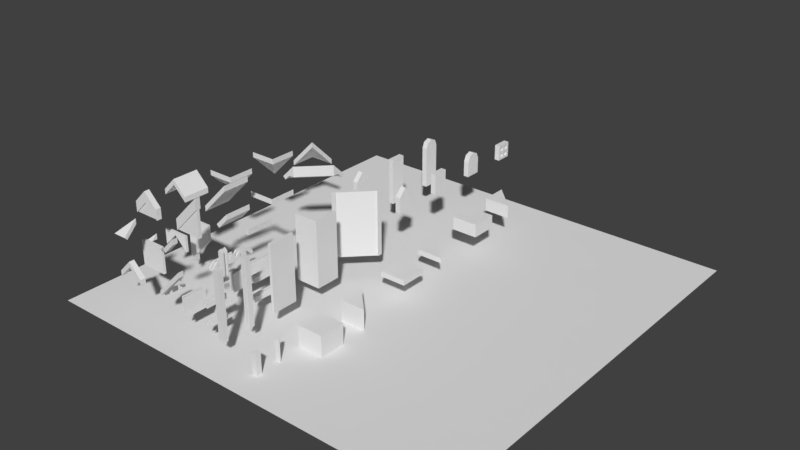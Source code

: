 # Source: exterior_atoms.blend  (saved by Blender 2.79.0; exported with 4.5.12 LTS)
import bpy
from mathutils import Matrix  # noqa: F401  (used for matrix-valued properties, if any)

bpy.ops.wm.read_factory_settings(use_empty=True)
scene = bpy.context.scene
scene.name = 'Scene'

# ---- collections
col_collection_1 = bpy.data.collections.new('Collection 1'); scene.collection.children.link(col_collection_1)
col_collection_10 = bpy.data.collections.new('Collection 10'); scene.collection.children.link(col_collection_10)
col_collection_10.hide_render = True
col_collection_10.hide_viewport = True

# ---- materials (node trees are filled in below, after node groups)
mat_stonedark = bpy.data.materials.new('StoneDark')
mat_stone = bpy.data.materials.new('Stone')
mat_wall = bpy.data.materials.new('Wall')
mat_wood = bpy.data.materials.new('Wood')
mat_roofred = bpy.data.materials.new('RoofRed')

# ---- material node trees

# ---- world
world_world = bpy.data.worlds.new('World'); scene.world = world_world
world_world.color = (0.05088, 0.05088, 0.05088)
world_world.use_sun_shadow = False
world_world.sun_shadow_jitter_overblur = 0.0
world_world.cycles.sampling_method = 'MANUAL'

# ---- meshes
me_cylinder = bpy.data.meshes.new('Cylinder')
me_cylinder.from_pydata([(-0.1, 0.3, -7.55e-09), (0.1, 0.3, 7.55e-09), (-0.1, -0.3, 1.868e-08), (0.1, -0.3, 3.378e-08), (-0.1, -0.2121, 0.2121), (0.1, -0.2121, 0.2121), (-0.1, 3.577e-09, 0.3), (0.1, 3.577e-09, 0.3), (-0.1, 0.2121, 0.2121), (0.1, 0.2121, 0.2121), (-0.1, 0.3, 1.117e-07), (-0.1, -0.3, 1.117e-07), (-0.1, 0.3, -0.6), (-0.1, -0.3, -0.6), (0.1, -0.3, 1.268e-07), (0.1, 0.3, 1.268e-07), (0.1, -0.3, -0.6), (0.1, 0.3, -0.6), (0.1, -2.086e-07, 1.268e-07), (-0.1, -2.086e-07, 1.117e-07)], [], [(16, 17, 15, 18, 14), (2, 3, 5, 4), (4, 5, 7, 6), (6, 7, 9, 8), (8, 9, 1, 0), (12, 17, 16, 13), (10, 15, 17, 12), (11, 13, 16, 14), (13, 11, 19, 10, 12), (18, 5, 14), (5, 18, 7), (7, 18, 9), (18, 15, 9), (8, 0, 10, 19), (8, 19, 6), (6, 19, 4), (2, 4, 19, 11)])
me_cylinder.use_remesh_preserve_volume = False
me_cylinder.use_remesh_preserve_attributes = False
me_cylinder.use_mirror_vertex_groups = False
me_cylinder.update()
me_plane = bpy.data.meshes.new('Plane')
me_plane.from_pydata([(-8.0, -8.0, 0.0), (8.0, -8.0, 0.0), (-8.0, 8.0, 0.0), (8.0, 8.0, 0.0)], [], [(0, 1, 3, 2)])
me_plane.materials.append(mat_stonedark)
me_plane.use_remesh_preserve_volume = False
me_plane.use_remesh_preserve_attributes = False
me_plane.use_mirror_vertex_groups = False
me_plane.update()
me_floor_1x1x0_2_a = bpy.data.meshes.new('Floor_1x1x0.2_A')
me_floor_1x1x0_2_a.from_pydata([(1.0, 1.0, -0.2), (1.0, -1.788e-07, -0.2), (1.192e-07, -8.941e-08, -0.2), (3.874e-07, 1.0, -0.2), (1.0, 1.0, 0.0), (1.0, -4.47e-07, 0.0), (0.0, 0.0, 0.0), (2.384e-07, 1.0, 0.0)], [], [(0, 1, 2, 3), (4, 7, 6, 5), (0, 4, 5, 1), (1, 5, 6, 2), (2, 6, 7, 3), (4, 0, 3, 7)])
me_floor_1x1x0_2_a.materials.append(mat_stone)
me_floor_1x1x0_2_a.use_remesh_preserve_volume = False
me_floor_1x1x0_2_a.use_remesh_preserve_attributes = False
me_floor_1x1x0_2_a.use_mirror_vertex_groups = False
me_floor_1x1x0_2_a.update()
me_floortri_1x1x0_2_a = bpy.data.meshes.new('FloorTri_1x1x0.2_A')
me_floortri_1x1x0_2_a.from_pydata([(1.0, -1.788e-07, -0.2), (1.192e-07, -8.941e-08, -0.2), (3.874e-07, 1.0, -0.2), (1.0, -4.47e-07, 0.0), (0.0, 0.0, 0.0), (2.384e-07, 1.0, 0.0)], [], [(3, 0, 2, 5), (5, 4, 3), (0, 3, 4, 1), (1, 4, 5, 2), (1, 2, 0)])
me_floortri_1x1x0_2_a.materials.append(mat_stone)
me_floortri_1x1x0_2_a.use_remesh_preserve_volume = False
me_floortri_1x1x0_2_a.use_remesh_preserve_attributes = False
me_floortri_1x1x0_2_a.use_mirror_vertex_groups = False
me_floortri_1x1x0_2_a.update()
me_base_1x1x0_8_a = bpy.data.meshes.new('Base_1x1x0.8_A')
me_base_1x1x0_8_a.from_pydata([(1.0, 1.0, -0.8), (1.0, -1.788e-07, -0.8), (1.192e-07, -8.941e-08, -0.8), (3.874e-07, 1.0, -0.8), (1.0, 1.0, 0.0), (1.0, -4.47e-07, 0.0), (0.0, 0.0, 0.0), (2.384e-07, 1.0, 0.0)], [], [(0, 1, 2, 3), (4, 7, 6, 5), (0, 4, 5, 1), (1, 5, 6, 2), (2, 6, 7, 3), (4, 0, 3, 7)])
me_base_1x1x0_8_a.materials.append(mat_stonedark)
me_base_1x1x0_8_a.use_remesh_preserve_volume = False
me_base_1x1x0_8_a.use_remesh_preserve_attributes = False
me_base_1x1x0_8_a.use_mirror_vertex_groups = False
me_base_1x1x0_8_a.update()
me_basetri_1x1x0_8_a = bpy.data.meshes.new('BaseTri_1x1x0.8_A')
me_basetri_1x1x0_8_a.from_pydata([(1.0, -1.788e-07, -0.8), (1.192e-07, -8.941e-08, -0.8), (3.874e-07, 1.0, -0.8), (1.0, -4.47e-07, 0.0), (0.0, 0.0, 0.0), (2.384e-07, 1.0, 0.0)], [], [(3, 0, 2, 5), (5, 4, 3), (0, 3, 4, 1), (1, 4, 5, 2), (1, 2, 0)])
me_basetri_1x1x0_8_a.materials.append(mat_stonedark)
me_basetri_1x1x0_8_a.use_remesh_preserve_volume = False
me_basetri_1x1x0_8_a.use_remesh_preserve_attributes = False
me_basetri_1x1x0_8_a.use_mirror_vertex_groups = False
me_basetri_1x1x0_8_a.update()
me_wall_0_2x1x2_5_a = bpy.data.meshes.new('Wall_0.2x1x2.5_A')
me_wall_0_2x1x2_5_a.from_pydata([(-0.15, 1.0, 0.0), (-0.05, 1.0, 0.0), (-0.05, 0.0, 0.0), (-0.15, 2.706e-07, 0.0), (-0.15, 1.0, 2.5), (-0.05, 1.0, 2.5), (-0.05, -1.192e-07, 2.5), (-0.15, 1.216e-07, 2.5)], [], [(0, 1, 2, 3), (4, 7, 6, 5), (0, 4, 5, 1), (1, 5, 6, 2), (2, 6, 7, 3), (4, 0, 3, 7)])
me_wall_0_2x1x2_5_a.polygons.foreach_set('material_index', [2, 0, 1, 0, 1, 0])
me_wall_0_2x1x2_5_a.materials.append(mat_wall)
me_wall_0_2x1x2_5_a.materials.append(mat_wood)
me_wall_0_2x1x2_5_a.materials.append(mat_stone)
me_wall_0_2x1x2_5_a.use_remesh_preserve_volume = False
me_wall_0_2x1x2_5_a.use_remesh_preserve_attributes = False
me_wall_0_2x1x2_5_a.use_mirror_vertex_groups = False
me_wall_0_2x1x2_5_a.update()
me_slab_1x1x0_5_a = bpy.data.meshes.new('Slab_1x1x0.5_A')
me_slab_1x1x0_5_a.from_pydata([(1.0, 1.0, 0.0), (1.0, -1.788e-07, 0.0), (1.192e-07, -8.941e-08, 0.0), (3.874e-07, 1.0, 0.0), (1.0, 1.0, 0.5), (1.0, -4.47e-07, 0.5), (0.0, 0.0, 0.5), (2.384e-07, 1.0, 0.5)], [], [(0, 1, 2, 3), (4, 7, 6, 5), (0, 4, 5, 1), (1, 5, 6, 2), (2, 6, 7, 3), (4, 0, 3, 7)])
me_slab_1x1x0_5_a.materials.append(mat_stone)
me_slab_1x1x0_5_a.use_remesh_preserve_volume = False
me_slab_1x1x0_5_a.use_remesh_preserve_attributes = False
me_slab_1x1x0_5_a.use_mirror_vertex_groups = False
me_slab_1x1x0_5_a.update()
me_slabtri_1x1x0_5_a = bpy.data.meshes.new('SlabTri_1x1x0.5_A')
me_slabtri_1x1x0_5_a.from_pydata([(1.0, -1.788e-07, 0.0), (1.192e-07, -8.941e-08, 0.0), (3.874e-07, 1.0, 0.0), (1.0, -4.47e-07, 0.5), (0.0, 0.0, 0.5), (2.384e-07, 1.0, 0.5)], [], [(3, 0, 2, 5), (5, 4, 3), (0, 3, 4, 1), (1, 4, 5, 2), (1, 2, 0)])
me_slabtri_1x1x0_5_a.materials.append(mat_stone)
me_slabtri_1x1x0_5_a.use_remesh_preserve_volume = False
me_slabtri_1x1x0_5_a.use_remesh_preserve_attributes = False
me_slabtri_1x1x0_5_a.use_mirror_vertex_groups = False
me_slabtri_1x1x0_5_a.update()
me_walloct_1_2x1_2x2_5_a = bpy.data.meshes.new('WallOct_1.2x1.2x2.5_A')
me_walloct_1_2x1_2x2_5_a.from_pydata([(1.609e-06, 1.192e-07, 0.0), (-0.1414, 0.1414, 0.0), (-0.2, 1.733e-07, 0.0), (-0.1988, 0.08237, 1.937e-07), (1.0, 1.0, 0.0), (1.0, 1.2, 0.0), (0.8586, 1.141, 0.0), (0.9176, 1.199, 1.937e-07), (1.609e-06, 1.192e-07, 2.5), (-0.1414, 0.1414, 2.5), (-0.2, 1.733e-07, 2.5), (-0.1988, 0.08237, 2.5), (1.0, 1.0, 2.5), (1.0, 1.2, 2.5), (0.8586, 1.141, 2.5), (0.9176, 1.199, 2.5), (-0.03535, 0.03536, 0.0), (0.9646, 1.035, 0.0), (-0.03535, 0.03536, 2.5), (0.9646, 1.035, 2.5), (-0.1061, 0.1061, 0.0), (0.8939, 1.106, 0.0), (-0.1061, 0.1061, 2.5), (0.8939, 1.106, 2.5)], [], [(3, 2, 10, 11), (7, 6, 14, 15), (3, 0, 8, 11), (0, 8, 10, 2), (7, 15, 12, 4), (5, 13, 12, 4), (1, 9, 22, 20), (3, 11, 9, 1), (21, 17, 16, 20), (7, 15, 13, 5), (12, 19, 17, 4), (8, 11, 10), (9, 11, 8), (12, 15, 14), (13, 15, 12), (5, 4, 7), (4, 6, 7), (1, 0, 3), (0, 2, 3), (17, 19, 18, 16), (8, 0, 16, 18), (21, 20, 22, 23), (23, 22, 18, 19), (14, 6, 21, 23)])
me_walloct_1_2x1_2x2_5_a.polygons.foreach_set('material_index', [0, 0, 0, 0, 0, 0, 0, 0, 2, 0, 0, 0, 0, 0, 0, 0, 0, 0, 0, 1, 0, 1, 1, 0])
me_walloct_1_2x1_2x2_5_a.materials.append(mat_wood)
me_walloct_1_2x1_2x2_5_a.materials.append(mat_wall)
me_walloct_1_2x1_2x2_5_a.materials.append(mat_stone)
me_walloct_1_2x1_2x2_5_a.use_remesh_preserve_volume = False
me_walloct_1_2x1_2x2_5_a.use_remesh_preserve_attributes = False
me_walloct_1_2x1_2x2_5_a.use_mirror_vertex_groups = False
me_walloct_1_2x1_2x2_5_a.update()
me_pillar_0_2x0_2x2_5_a = bpy.data.meshes.new('Pillar_0.2x0.2x2.5_A')
me_pillar_0_2x0_2x2_5_a.from_pydata([(0.0, 0.0, 0.0), (0.0, -0.2, 0.0), (-0.2, -0.2, 0.0), (-0.2, 4.768e-07, 0.0), (4.768e-07, -4.768e-07, 2.5), (-7.153e-07, -0.2, 2.5), (-0.2, -0.2, 2.5), (-0.2, 0.0, 2.5)], [], [(0, 1, 2, 3), (4, 7, 6, 5), (1, 0, 4, 5), (3, 2, 6, 7), (4, 0, 3, 7), (2, 1, 5, 6)])
me_pillar_0_2x0_2x2_5_a.materials.append(mat_wood)
me_pillar_0_2x0_2x2_5_a.use_remesh_preserve_volume = False
me_pillar_0_2x0_2x2_5_a.use_remesh_preserve_attributes = False
me_pillar_0_2x0_2x2_5_a.use_mirror_vertex_groups = False
me_pillar_0_2x0_2x2_5_a.update()
me_basepillar_0_2x0_2x0_8_a = bpy.data.meshes.new('BasePillar_0.2x0.2x0.8_A')
me_basepillar_0_2x0_2x0_8_a.from_pydata([(4.768e-07, -4.768e-07, -0.8), (4.117e-07, 0.2, -0.8), (0.2, 0.2, -0.8), (0.2, -8.885e-07, -0.8), (0.0, 0.0, 0.0), (1.127e-06, 0.2, 0.0), (0.2, 0.2, 0.0), (0.2, -4.117e-07, 0.0)], [], [(0, 1, 2, 3), (4, 7, 6, 5), (1, 0, 4, 5), (3, 2, 6, 7), (4, 0, 3, 7), (2, 1, 5, 6)])
me_basepillar_0_2x0_2x0_8_a.materials.append(mat_wood)
me_basepillar_0_2x0_2x0_8_a.use_remesh_preserve_volume = False
me_basepillar_0_2x0_2x0_8_a.use_remesh_preserve_attributes = False
me_basepillar_0_2x0_2x0_8_a.use_mirror_vertex_groups = False
me_basepillar_0_2x0_2x0_8_a.update()
me_basepillartri_0_2x0_2x0_8_a = bpy.data.meshes.new('BasePillarTri_0.2x0.2x0.8_A')
me_basepillartri_0_2x0_2x0_8_a.from_pydata([(0.05858, 0.1414, 0.0), (0.2, 5.235e-07, -0.8), (0.05858, 0.1414, -0.8), (-1.49e-08, 5.111e-07, 0.0), (-4.47e-08, 7.851e-07, -0.8), (0.001163, 0.08237, 0.0), (0.001163, 0.08237, -0.8), (0.2, 5.235e-07, 0.0)], [], [(1, 2, 0, 7), (3, 7, 5), (5, 0, 2, 6), (4, 3, 5, 6), (2, 1, 6), (1, 4, 6), (0, 5, 7), (1, 7, 3, 4)])
me_basepillartri_0_2x0_2x0_8_a.materials.append(mat_wood)
me_basepillartri_0_2x0_2x0_8_a.use_remesh_preserve_volume = False
me_basepillartri_0_2x0_2x0_8_a.use_remesh_preserve_attributes = False
me_basepillartri_0_2x0_2x0_8_a.use_mirror_vertex_groups = False
me_basepillartri_0_2x0_2x0_8_a.update()
me_wallturn_1x1x2_5_a = bpy.data.meshes.new('WallTurn_1x1x2.5_A')
me_wallturn_1x1x2_5_a.from_pydata([(0.05, -1.0, 1.788e-09), (0.05, -1.0, 2.5), (0.05, -0.05, -1.498e-08), (1.0, -0.05, -1.498e-08), (0.05, -0.05, 2.5), (1.0, -0.05, 2.5), (0.15, -1.0, -6.706e-09), (0.15, -1.0, 2.5), (0.15, -0.15, -2.094e-08), (0.15, -0.15, 2.5), (1.0, -0.15, -2.094e-08), (1.0, -0.15, 2.5)], [], [(0, 1, 4, 2), (2, 4, 5, 3), (7, 6, 8, 9), (9, 8, 10, 11), (1, 0, 6, 7), (5, 11, 10, 3), (9, 4, 1, 7), (4, 9, 11, 5), (8, 6, 0, 2), (8, 2, 3, 10)])
me_wallturn_1x1x2_5_a.polygons.foreach_set('material_index', [0, 0, 0, 0, 1, 1, 0, 0, 2, 2])
me_wallturn_1x1x2_5_a.materials.append(mat_wall)
me_wallturn_1x1x2_5_a.materials.append(mat_wood)
me_wallturn_1x1x2_5_a.materials.append(mat_stone)
me_wallturn_1x1x2_5_a.use_remesh_preserve_volume = False
me_wallturn_1x1x2_5_a.use_remesh_preserve_attributes = False
me_wallturn_1x1x2_5_a.use_mirror_vertex_groups = False
me_wallturn_1x1x2_5_a.update()
me_roofedgewalltri_1_5x1_5_x0_6_a = bpy.data.meshes.new('RoofEdgeWallTri_1.5x1.5.x0.6_A')
me_roofedgewalltri_1_5x1_5_x0_6_a.from_pydata([(-4.768e-07, -1.192e-07, 0.4), (-0.5, 7.55e-08, -0.1), (-0.4, -2.495e-07, -0.2), (-0.5, 0.2071, -0.1), (-0.4, 0.1657, -0.2), (1.0, 1.4, -0.2), (1.0, 1.5, -0.1), (1.0, 1.0, 0.4), (0.7929, 1.5, -0.1), (0.8343, 1.4, -0.2), (1.0, 1.0, 0.2), (-2.384e-07, -2.384e-07, 0.2)], [], [(9, 10, 11, 4), (2, 1, 3, 4), (11, 0, 1, 2), (3, 1, 0), (4, 3, 8, 9), (5, 9, 8, 6), (3, 0, 7, 8), (9, 5, 10), (4, 11, 2), (7, 6, 8), (7, 10, 5, 6), (0, 11, 10, 7)])
me_roofedgewalltri_1_5x1_5_x0_6_a.materials.append(mat_roofred)
me_roofedgewalltri_1_5x1_5_x0_6_a.use_remesh_preserve_volume = False
me_roofedgewalltri_1_5x1_5_x0_6_a.use_remesh_preserve_attributes = False
me_roofedgewalltri_1_5x1_5_x0_6_a.use_mirror_vertex_groups = False
me_roofedgewalltri_1_5x1_5_x0_6_a.update()
me_roofedge_1x0_5x0_6_a = bpy.data.meshes.new('RoofEdge_1x0.5x0.6_A')
me_roofedge_1x0_5x0_6_a.from_pydata([(-0.4, 6.135e-07, -0.4), (-0.5, 1.095e-06, -0.3), (-0.5, 1.0, -0.3), (-0.4, 1.0, -0.4), (1.192e-07, 4.768e-07, 0.2), (4.013e-07, 1.0, 0.2), (2.384e-07, 5.96e-07, -2.384e-07), (5.205e-07, 1.0, -2.384e-07)], [], [(2, 1, 4, 5), (0, 1, 2, 3), (4, 1, 0, 6), (3, 7, 6, 0), (2, 5, 7, 3), (4, 6, 7, 5)])
me_roofedge_1x0_5x0_6_a.materials.append(mat_roofred)
me_roofedge_1x0_5x0_6_a.use_remesh_preserve_volume = False
me_roofedge_1x0_5x0_6_a.use_remesh_preserve_attributes = False
me_roofedge_1x0_5x0_6_a.use_mirror_vertex_groups = False
me_roofedge_1x0_5x0_6_a.update()
me_roofedgepillar_0_5x0_2x0_6_a = bpy.data.meshes.new('RoofEdgePillar_0.5x0.2x0.6_A')
me_roofedgepillar_0_5x0_2x0_6_a.from_pydata([(-0.4, -0.2, -0.4), (-0.5, -0.2, -0.3), (-0.5, 9.755e-07, -0.3), (-0.4, 7.327e-07, -0.4), (-1.192e-07, -0.2, 0.2), (1.629e-07, 7.153e-07, 0.2), (-2.842e-14, -0.2, 0.0), (2.821e-07, 6.557e-07, 0.0)], [], [(2, 1, 4, 5), (0, 1, 2, 3), (4, 1, 0, 6), (3, 7, 6, 0), (2, 5, 7, 3), (4, 6, 7, 5)])
me_roofedgepillar_0_5x0_2x0_6_a.materials.append(mat_roofred)
me_roofedgepillar_0_5x0_2x0_6_a.use_remesh_preserve_volume = False
me_roofedgepillar_0_5x0_2x0_6_a.use_remesh_preserve_attributes = False
me_roofedgepillar_0_5x0_2x0_6_a.use_mirror_vertex_groups = False
me_roofedgepillar_0_5x0_2x0_6_a.update()
me_roofedgepillarturn_0_5x0_5x0_6_a = bpy.data.meshes.new('RoofEdgePillarTurn_0.5x0.5x0.6_A')
me_roofedgepillarturn_0_5x0_5x0_6_a.from_pydata([(1.303e-07, -0.4, -0.2), (-2.813e-07, -0.5, -0.1), (-0.5, 1.639e-07, -0.1), (-0.4, -7.451e-08, -0.2), (4.768e-07, -4.768e-07, 0.4), (-0.5, -0.5, -0.1), (-0.4, -0.4, -0.2), (2.384e-07, -2.384e-07, 0.2)], [], [(4, 5, 1), (4, 2, 5), (3, 6, 5, 2), (0, 1, 5, 6), (6, 3, 7), (6, 7, 0), (1, 0, 7, 4), (2, 4, 7, 3)])
me_roofedgepillarturn_0_5x0_5x0_6_a.materials.append(mat_roofred)
me_roofedgepillarturn_0_5x0_5x0_6_a.use_remesh_preserve_volume = False
me_roofedgepillarturn_0_5x0_5x0_6_a.use_remesh_preserve_attributes = False
me_roofedgepillarturn_0_5x0_5x0_6_a.use_mirror_vertex_groups = False
me_roofedgepillarturn_0_5x0_5x0_6_a.update()
me_roofedgeturn_1x1x2_9_a = bpy.data.meshes.new('RoofEdgeTurn_1x1x2.9_A')
me_roofedgeturn_1x1x2_9_a.from_pydata([(-0.5, 1.0, -0.3), (-0.4, 1.0, -0.4), (-1.192e-08, 1.0, 0.0), (-1.0, 3.179e-08, 0.0), (-1.311e-07, 1.0, 0.2), (-1.0, 0.4, -0.4), (-1.0, 0.5, -0.3), (9.735e-08, 1.192e-07, 0.0), (-1.0, 1.51e-07, 0.2), (-4.371e-08, 2.384e-07, 0.2), (-0.4, 0.4, -0.4), (-0.5, 0.5, -0.3)], [], [(5, 6, 11, 10), (10, 1, 2, 7), (9, 8, 3, 7), (0, 4, 2, 1), (10, 11, 0, 1), (9, 11, 6, 8), (11, 9, 4, 0), (7, 3, 5, 10), (6, 5, 3, 8), (4, 9, 7, 2)])
me_roofedgeturn_1x1x2_9_a.materials.append(mat_roofred)
me_roofedgeturn_1x1x2_9_a.use_remesh_preserve_volume = False
me_roofedgeturn_1x1x2_9_a.use_remesh_preserve_attributes = False
me_roofedgeturn_1x1x2_9_a.use_mirror_vertex_groups = False
me_roofedgeturn_1x1x2_9_a.update()
me_walltri_1x0_2x1_4_a = bpy.data.meshes.new('WallTri_1x0.2x1.4_A')
me_walltri_1x0_2x1_4_a.from_pydata([(-1.0, -0.2, 0.2), (-1.0, 1.788e-07, 0.2), (-2.98e-07, -0.2, 1.2), (-2.98e-07, -1.118e-08, 1.2), (-1.0, -0.2, 0.4), (-1.0, 1.788e-07, 0.4), (-2.98e-07, -0.2, 1.4), (-2.98e-07, -1.118e-08, 1.4), (-1.0, -0.15, 0.2), (-2.945e-07, -0.15, 1.2), (3.512e-09, -0.15, -4.949e-08), (-1.0, -0.15, -4.949e-08), (-1.0, -0.05, 0.2), (-3.096e-07, -0.05, 1.2), (-1.158e-08, -0.05, -4.297e-08), (-1.0, -0.05, -4.297e-08), (-1.0, -0.2, -1.49e-08), (-2.98e-07, -0.2, 1.0), (-1.0, -0.15, -1.49e-08), (-2.945e-07, -0.15, 1.0), (-1.0, 1.788e-07, -4.47e-08), (-2.98e-07, -1.118e-08, 1.0), (-1.0, -0.05, -4.47e-08), (-3.096e-07, -0.05, 1.0)], [], [(13, 9, 10, 14), (3, 1, 5, 7), (4, 6, 7, 5), (1, 0, 4, 5), (2, 3, 7, 6), (0, 2, 6, 4), (8, 11, 10, 9), (8, 9, 19, 18), (15, 11, 8, 12), (15, 14, 10, 11), (12, 13, 14, 15), (3, 13, 23, 21), (17, 16, 18, 19), (2, 0, 16, 17), (0, 8, 18, 16), (9, 2, 17, 19), (20, 21, 23, 22), (12, 1, 20, 22), (1, 3, 21, 20), (13, 12, 22, 23)])
me_walltri_1x0_2x1_4_a.polygons.foreach_set('material_index', [2, 1, 1, 1, 1, 1, 0, 0, 2, 0, 0, 2, 2, 2, 2, 2, 2, 2, 2, 0])
me_walltri_1x0_2x1_4_a.materials.append(mat_wall)
me_walltri_1x0_2x1_4_a.materials.append(mat_roofred)
me_walltri_1x0_2x1_4_a.materials.append(mat_wood)
me_walltri_1x0_2x1_4_a.use_remesh_preserve_volume = False
me_walltri_1x0_2x1_4_a.use_remesh_preserve_attributes = False
me_walltri_1x0_2x1_4_a.use_mirror_vertex_groups = False
me_walltri_1x0_2x1_4_a.update()
me_walltriodd_1x0_2x0_9_a = bpy.data.meshes.new('WallTriOdd_1x0.2x0.9_A')
me_walltriodd_1x0_2x0_9_a.from_pydata([(-1.105e-07, -0.2, 0.2), (5.96e-08, -4.371e-08, 0.2), (-1.0, -0.2, 0.2), (-1.0, -2.195e-07, 0.2), (-0.5, -0.2, 0.7), (-0.5, -2.225e-07, 0.7), (-1.0, -0.2, 0.4), (-1.0, -2.046e-07, 0.4), (-0.5, -0.2, 0.9), (5.96e-08, -2.881e-08, 0.4), (-1.105e-07, -0.2, 0.4), (-0.5, -2.076e-07, 0.9), (-0.5, -0.15, 0.7), (-1.0, -0.15, 0.2), (-1.023e-07, -0.15, 0.2), (-1.023e-07, -0.15, -9.574e-08), (-1.0, -0.15, -8.084e-08), (-1.0, -0.05, 0.2), (-0.5, -0.05, 0.7), (6.84e-08, -0.05, 0.2), (-1.0, -0.05, -7.905e-08), (6.84e-08, -0.05, -9.395e-08), (-0.5, -0.2, 0.5), (-1.0, -0.2, -2.98e-08), (-1.0, -2.195e-07, -2.98e-08), (-0.5, -2.225e-07, 0.5), (-1.105e-07, -0.2, -4.47e-08), (5.96e-08, -4.371e-08, -4.47e-08), (-1.0, -0.05, -2.98e-08), (-0.5, -0.15, 0.5), (-1.0, -0.15, -2.98e-08), (-1.023e-07, -0.15, -4.47e-08), (-0.5, -0.05, 0.5), (6.84e-08, -0.05, -4.47e-08)], [], [(4, 0, 10, 8), (2, 4, 8, 6), (18, 17, 28, 32), (4, 2, 23, 22), (11, 8, 10, 9), (7, 6, 8, 11), (5, 3, 7, 11), (0, 1, 9, 10), (3, 2, 6, 7), (1, 5, 11, 9), (19, 14, 15, 21), (26, 22, 29, 31), (25, 27, 33, 32), (2, 13, 30, 23), (20, 16, 13, 17), (22, 23, 30, 29), (24, 25, 32, 28), (3, 5, 25, 24), (20, 21, 15, 16), (0, 4, 22, 26), (13, 12, 29, 30), (19, 18, 32, 33), (1, 19, 33, 27), (5, 1, 27, 25), (17, 3, 24, 28), (12, 14, 31, 29), (14, 0, 26, 31), (30, 31, 29), (32, 33, 21, 20)])
me_walltriodd_1x0_2x0_9_a.polygons.foreach_set('material_index', [1, 1, 0, 2, 1, 1, 1, 1, 1, 1, 2, 2, 2, 2, 2, 2, 2, 2, 0, 2, 0, 0, 2, 2, 2, 0, 2, 0, 0])
me_walltriodd_1x0_2x0_9_a.materials.append(mat_wall)
me_walltriodd_1x0_2x0_9_a.materials.append(mat_roofred)
me_walltriodd_1x0_2x0_9_a.materials.append(mat_wood)
me_walltriodd_1x0_2x0_9_a.use_remesh_preserve_volume = False
me_walltriodd_1x0_2x0_9_a.use_remesh_preserve_attributes = False
me_walltriodd_1x0_2x0_9_a.use_mirror_vertex_groups = False
me_walltriodd_1x0_2x0_9_a.update()
me_roof_1x1x1_2_a = bpy.data.meshes.new('Roof_1x1x1.2_A')
me_roof_1x1x1_2_a.from_pydata([(0.0, 0.0, 0.0), (1.0, -1.9e-07, 1.0), (-2.533e-07, 8.568e-08, 0.2), (1.0, -1.043e-07, 1.2), (0.0, 1.0, 0.0), (1.0, 1.0, 1.0), (-2.533e-07, 1.0, 0.2), (1.0, 1.0, 1.2)], [], [(1, 3, 2, 0), (0, 2, 6, 4), (5, 4, 6, 7), (3, 1, 5, 7), (2, 3, 7, 6), (1, 0, 4, 5)])
me_roof_1x1x1_2_a.materials.append(mat_roofred)
me_roof_1x1x1_2_a.use_remesh_preserve_volume = False
me_roof_1x1x1_2_a.use_remesh_preserve_attributes = False
me_roof_1x1x1_2_a.use_mirror_vertex_groups = False
me_roof_1x1x1_2_a.update()
me_rooftopodd_1x1x0_7_a = bpy.data.meshes.new('RoofTopOdd_1x1x0.7_A')
me_rooftopodd_1x1x0_7_a.from_pydata([(1.0, 1.0, 0.0), (1.0, 1.0, 0.2), (1.0, 1.303e-06, 0.0), (1.0, 1.303e-06, 0.2), (0.0, 0.0, 0.0), (-2.533e-07, 8.568e-08, 0.2), (-1.303e-06, 1.0, 0.0), (-1.557e-06, 1.0, 0.2), (0.4, 1.0, 0.6), (0.5, 1.0, 0.5), (0.4, 4.498e-07, 0.6), (0.5, 5.921e-07, 0.5), (0.5, 1.0, 0.7), (0.6, 1.0, 0.6), (0.5, 5.325e-07, 0.7), (0.6, 6.867e-07, 0.6)], [], [(0, 1, 3, 2), (1, 13, 15, 3), (6, 7, 8, 9), (4, 5, 7, 6), (10, 14, 12, 8), (8, 12, 13, 9), (5, 10, 8, 7), (15, 14, 10, 11), (9, 13, 1, 0), (11, 10, 5, 4), (13, 12, 14, 15), (2, 3, 15, 11), (2, 11, 9, 0), (4, 6, 9, 11)])
me_rooftopodd_1x1x0_7_a.materials.append(mat_roofred)
me_rooftopodd_1x1x0_7_a.use_remesh_preserve_volume = False
me_rooftopodd_1x1x0_7_a.use_remesh_preserve_attributes = False
me_rooftopodd_1x1x0_7_a.use_mirror_vertex_groups = False
me_rooftopodd_1x1x0_7_a.update()
me_roofturnoutside_1x1x1_2_a = bpy.data.meshes.new('RoofTurnOutside_1x1x1.2_A')
me_roofturnoutside_1x1x1_2_a.from_pydata([(0.0, 0.0, 0.0), (0.0, 0.0, 0.2), (1.0, 3.696e-07, 0.0), (1.0, 3.696e-07, 0.2), (3.696e-07, -1.0, 0.0), (3.696e-07, -1.0, 0.2), (1.0, -1.0, 1.0), (1.0, -1.0, 1.2)], [], [(0, 1, 3, 2), (2, 3, 7, 6), (6, 7, 5, 4), (4, 5, 1, 0), (3, 1, 7), (7, 1, 5), (4, 0, 6), (2, 6, 0)])
me_roofturnoutside_1x1x1_2_a.materials.append(mat_roofred)
me_roofturnoutside_1x1x1_2_a.use_remesh_preserve_volume = False
me_roofturnoutside_1x1x1_2_a.use_remesh_preserve_attributes = False
me_roofturnoutside_1x1x1_2_a.use_mirror_vertex_groups = False
me_roofturnoutside_1x1x1_2_a.update()
me_roofturninside_1x1x1_2_a = bpy.data.meshes.new('RoofTurnInside_1x1x1.2_A')
me_roofturninside_1x1x1_2_a.from_pydata([(1.0, -1.0, 1.0), (3.258e-07, -1.0, 1.0), (1.0, 3.258e-07, 1.0), (5.96e-08, 1.942e-14, 0.0), (5.96e-08, 1.942e-14, 0.2), (3.258e-07, -1.0, 1.2), (1.0, -1.0, 1.2), (1.0, 3.258e-07, 1.2)], [], [(2, 7, 6, 0), (0, 3, 2), (7, 2, 3, 4), (7, 4, 6), (5, 4, 3, 1), (6, 4, 5), (1, 0, 6, 5), (1, 3, 0)])
me_roofturninside_1x1x1_2_a.materials.append(mat_roofred)
me_roofturninside_1x1x1_2_a.use_remesh_preserve_volume = False
me_roofturninside_1x1x1_2_a.use_remesh_preserve_attributes = False
me_roofturninside_1x1x1_2_a.use_mirror_vertex_groups = False
me_roofturninside_1x1x1_2_a.update()
me_wallfillertri_1x0_2x1_6_a = bpy.data.meshes.new('WallFillerTri_1x0.2x1.6_A')
me_wallfillertri_1x0_2x1_6_a.from_pydata([(2.98e-07, -0.15, -0.6), (5.086e-08, -0.05, -0.6), (-1.0, -0.15, -1.6), (-1.0, -0.05, -1.6), (-1.0, -0.05, 5.96e-08), (-1.0, -0.15, 5.96e-08), (1.415e-07, -0.05, -1.192e-07), (3.886e-07, -0.15, -1.192e-07)], [], [(1, 3, 4, 6), (4, 3, 2, 5), (0, 7, 5, 2), (0, 2, 3, 1), (4, 5, 7, 6), (0, 1, 6, 7)])
me_wallfillertri_1x0_2x1_6_a.polygons.foreach_set('material_index', [0, 1, 0, 0, 0, 1])
me_wallfillertri_1x0_2x1_6_a.materials.append(mat_wall)
me_wallfillertri_1x0_2x1_6_a.materials.append(mat_wood)
me_wallfillertri_1x0_2x1_6_a.use_remesh_preserve_volume = False
me_wallfillertri_1x0_2x1_6_a.use_remesh_preserve_attributes = False
me_wallfillertri_1x0_2x1_6_a.use_mirror_vertex_groups = False
me_wallfillertri_1x0_2x1_6_a.update()
me_wallfiller_1x0_2x1_a = bpy.data.meshes.new('WallFiller_1x0.2x1_A')
me_wallfiller_1x0_2x1_a.from_pydata([(-1.017e-07, -0.15, -8.742e-08), (-1.192e-07, -0.05, -8.742e-08), (-1.0, -0.05, -2.384e-07), (-1.0, -0.15, -2.384e-07), (-2.384e-07, -0.05, -1.0), (-2.209e-07, -0.15, -1.0), (-1.0, -0.05, -1.0), (-1.0, -0.15, -1.0)], [], [(0, 1, 2, 3), (3, 7, 5, 0), (2, 1, 4, 6), (0, 5, 4, 1), (6, 4, 5, 7), (2, 6, 7, 3)])
me_wallfiller_1x0_2x1_a.polygons.foreach_set('material_index', [0, 0, 0, 1, 0, 1])
me_wallfiller_1x0_2x1_a.materials.append(mat_wall)
me_wallfiller_1x0_2x1_a.materials.append(mat_wood)
me_wallfiller_1x0_2x1_a.use_remesh_preserve_volume = False
me_wallfiller_1x0_2x1_a.use_remesh_preserve_attributes = False
me_wallfiller_1x0_2x1_a.use_mirror_vertex_groups = False
me_wallfiller_1x0_2x1_a.update()
me_logroofedge_0_2x0_1x0_2_a = bpy.data.meshes.new('LogRoofEdge_0.2x0.1x0.2_A')
me_logroofedge_0_2x0_1x0_2_a.from_pydata([(-0.2, -3.489e-07, 0.0), (-1.192e-07, -2.384e-07, 0.0), (-0.2, 1.0, 0.0), (1.629e-07, 1.0, 0.0), (-2.384e-07, -3.576e-07, 0.2), (4.371e-08, 1.0, 0.2)], [], [(4, 1, 3, 5), (1, 0, 2, 3), (5, 2, 0, 4), (3, 2, 5), (0, 1, 4)])
me_logroofedge_0_2x0_1x0_2_a.materials.append(mat_wood)
me_logroofedge_0_2x0_1x0_2_a.use_remesh_preserve_volume = False
me_logroofedge_0_2x0_1x0_2_a.use_remesh_preserve_attributes = False
me_logroofedge_0_2x0_1x0_2_a.use_mirror_vertex_groups = False
me_logroofedge_0_2x0_1x0_2_a.update()
me_logroofedgetri_1_2x1_2x0_2_a = bpy.data.meshes.new('LogRoofEdgeTri_1.2x1.2x0.2_A')
me_logroofedgetri_1_2x1_2x0_2_a.from_pydata([(-5.96e-08, -1.192e-07, 0.0), (-0.2, -1.844e-07, 0.0), (-0.1988, 0.08237, 0.0), (1.0, 1.2, 0.0), (1.0, 1.0, 0.0), (0.9176, 1.199, 0.0), (1.0, 1.0, 0.2), (-2.384e-07, -2.384e-07, 0.2)], [], [(1, 0, 7), (0, 1, 2), (5, 6, 3), (6, 5, 2, 7), (1, 7, 2), (3, 6, 4), (3, 4, 5), (5, 4, 0, 2), (4, 6, 7, 0)])
me_logroofedgetri_1_2x1_2x0_2_a.materials.append(mat_wood)
me_logroofedgetri_1_2x1_2x0_2_a.use_remesh_preserve_volume = False
me_logroofedgetri_1_2x1_2x0_2_a.use_remesh_preserve_attributes = False
me_logroofedgetri_1_2x1_2x0_2_a.use_mirror_vertex_groups = False
me_logroofedgetri_1_2x1_2x0_2_a.update()
me_logroofedgeturn_1x1x0_2_a = bpy.data.meshes.new('LogRoofEdgeTurn_1x1x0.2_A')
me_logroofedgeturn_1x1x0_2_a.from_pydata([(0.0, 0.0, 0.0), (-2.503e-07, 1.0, 0.2), (-0.2, 1.0, 0.0), (-1.311e-07, 1.0, 0.0), (-1.0, 3.179e-08, 0.2), (-1.0, 0.2, 0.0), (-1.0, -8.742e-08, 0.0), (-1.411e-07, 1.192e-07, 0.2), (-0.2, 0.2, 0.0)], [], [(7, 1, 2, 8), (5, 6, 4), (7, 8, 5, 4), (3, 2, 1), (4, 6, 0, 7), (7, 0, 3, 1), (0, 6, 5, 8), (2, 3, 0, 8)])
me_logroofedgeturn_1x1x0_2_a.materials.append(mat_wood)
me_logroofedgeturn_1x1x0_2_a.use_remesh_preserve_volume = False
me_logroofedgeturn_1x1x0_2_a.use_remesh_preserve_attributes = False
me_logroofedgeturn_1x1x0_2_a.use_mirror_vertex_groups = False
me_logroofedgeturn_1x1x0_2_a.update()
me_logroofedgepillar_0_2x0_2x0_2_a = bpy.data.meshes.new('LogRoofEdgePillar_0.2x0.2x0.2_A')
me_logroofedgepillar_0_2x0_2x0_2_a.from_pydata([(-0.2, -0.2, 0.0), (-1.192e-07, -0.2, 0.0), (-0.2, -1.105e-07, 0.0), (1.629e-07, -3.576e-07, 0.0), (-2.384e-07, -0.2, 0.2), (4.371e-08, -2.98e-07, 0.2)], [], [(4, 1, 3, 5), (1, 0, 2, 3), (5, 2, 0, 4), (3, 2, 5), (0, 1, 4)])
me_logroofedgepillar_0_2x0_2x0_2_a.materials.append(mat_wood)
me_logroofedgepillar_0_2x0_2x0_2_a.use_remesh_preserve_volume = False
me_logroofedgepillar_0_2x0_2x0_2_a.use_remesh_preserve_attributes = False
me_logroofedgepillar_0_2x0_2x0_2_a.use_mirror_vertex_groups = False
me_logroofedgepillar_0_2x0_2x0_2_a.update()
me_logroofedgepillarturn_0_2x0_2x0_2_a = bpy.data.meshes.new('LogRoofEdgePillarTurn_0.2x0.2x0.2_A')
me_logroofedgepillarturn_0_2x0_2x0_2_a.from_pydata([(7.769e-14, -0.2, 0.0), (-0.2, -0.2, 0.0), (-0.2, -1.341e-07, 0.0), (0.0, 0.0, 0.0), (2.384e-07, -2.384e-07, 0.2)], [], [(3, 0, 1, 2), (1, 0, 4), (3, 4, 0), (3, 2, 4), (2, 1, 4)])
me_logroofedgepillarturn_0_2x0_2x0_2_a.polygons.foreach_set('material_index', [1, 1, 1, 1, 1])
me_logroofedgepillarturn_0_2x0_2x0_2_a.materials.append(mat_roofred)
me_logroofedgepillarturn_0_2x0_2x0_2_a.materials.append(mat_wood)
me_logroofedgepillarturn_0_2x0_2x0_2_a.use_remesh_preserve_volume = False
me_logroofedgepillarturn_0_2x0_2x0_2_a.use_remesh_preserve_attributes = False
me_logroofedgepillarturn_0_2x0_2x0_2_a.use_mirror_vertex_groups = False
me_logroofedgepillarturn_0_2x0_2x0_2_a.update()
me_wallfillertriodd_1x0_2x0_6_a = bpy.data.meshes.new('WallFillerTriOdd_1x0.2x0.6_A')
me_wallfillertriodd_1x0_2x0_6_a.from_pydata([(-2.384e-07, -0.05, -0.6), (-2.384e-07, -0.15, -0.6), (-1.0, -0.15, -0.6), (-1.0, -0.05, -0.6), (0.0, -0.05, 0.0), (-6.557e-07, -0.15, 0.0), (-1.0, -0.15, 0.0), (-1.0, -0.05, 0.0), (-0.5, -0.05, -0.1), (-0.5, -0.15, -0.1)], [], [(2, 3, 8, 9), (1, 0, 4, 5), (7, 3, 2, 6), (5, 4, 7, 6), (7, 8, 3), (8, 7, 4), (4, 0, 8), (5, 9, 1), (6, 9, 5), (6, 2, 9), (1, 9, 8, 0)])
me_wallfillertriodd_1x0_2x0_6_a.polygons.foreach_set('material_index', [0, 1, 1, 0, 0, 0, 0, 0, 0, 0, 0])
me_wallfillertriodd_1x0_2x0_6_a.materials.append(mat_wall)
me_wallfillertriodd_1x0_2x0_6_a.materials.append(mat_wood)
me_wallfillertriodd_1x0_2x0_6_a.use_remesh_preserve_volume = False
me_wallfillertriodd_1x0_2x0_6_a.use_remesh_preserve_attributes = False
me_wallfillertriodd_1x0_2x0_6_a.use_mirror_vertex_groups = False
me_wallfillertriodd_1x0_2x0_6_a.update()
me_logwallr_0_2x0_1x2_5_a = bpy.data.meshes.new('LogWallR_0.2x0.1x2.5_A')
me_logwallr_0_2x0_1x2_5_a.from_pydata([(-4.172e-07, -0.1, -1.49e-08), (-0.2, -0.1, -1.49e-08), (-0.2, 7.227e-07, -1.49e-08), (-1.361e-08, 1.714e-07, -1.49e-08), (-8.941e-07, -0.1, 2.5), (-0.2, -0.1, 2.5), (-0.2, 9.611e-07, 2.5), (-4.904e-07, 4.694e-07, 2.5), (-0.05, -0.1, -1.49e-08), (-0.15, -0.1, -1.49e-08), (-0.15, 5.886e-07, -1.49e-08), (-0.05, 3.204e-07, -1.49e-08), (-0.05, -0.1, 2.5), (-0.15, -0.1, 2.5), (-0.15, 8.419e-07, 2.5), (-0.05, 5.886e-07, 2.5)], [], [(9, 1, 2, 10), (13, 14, 6, 5), (8, 0, 4, 12), (10, 2, 6, 14), (4, 0, 3, 7), (2, 1, 5, 6), (3, 11, 15, 7), (1, 9, 13, 5), (4, 7, 15, 12), (15, 11, 8, 12), (14, 13, 9, 10), (0, 8, 11, 3)])
me_logwallr_0_2x0_1x2_5_a.materials.append(mat_wood)
me_logwallr_0_2x0_1x2_5_a.use_remesh_preserve_volume = False
me_logwallr_0_2x0_1x2_5_a.use_remesh_preserve_attributes = False
me_logwallr_0_2x0_1x2_5_a.use_mirror_vertex_groups = False
me_logwallr_0_2x0_1x2_5_a.update()
me_logwalll_0_2x0_1x2_5 = bpy.data.meshes.new('LogWallL_0.2x0.1x2.5')
me_logwalll_0_2x0_1x2_5.from_pydata([(0.0, 0.0, 0.0), (-0.2, 8.742e-09, 0.0), (-0.2, 0.1, 0.0), (4.036e-07, 0.1, 0.0), (-4.768e-07, -4.768e-07, 2.5), (-0.2, 7.24e-07, 2.5), (-0.2, 0.1, 2.5), (-7.321e-08, 0.1, 2.5), (-0.05, 2.186e-09, 0.0), (-0.15, 6.557e-09, 0.0), (-0.15, 0.1, 0.0), (-0.05, 0.1, 0.0), (-0.05, -1.766e-07, 2.5), (-0.15, 4.238e-07, 2.5), (-0.15, 0.1, 2.5), (-0.05, 0.1, 2.5)], [], [(9, 1, 2, 10), (13, 14, 6, 5), (8, 0, 4, 12), (10, 2, 6, 14), (4, 0, 3, 7), (2, 1, 5, 6), (3, 11, 15, 7), (1, 9, 13, 5), (4, 7, 15, 12), (15, 11, 8, 12), (14, 13, 9, 10), (0, 8, 11, 3)])
me_logwalll_0_2x0_1x2_5.materials.append(mat_wood)
me_logwalll_0_2x0_1x2_5.use_remesh_preserve_volume = False
me_logwalll_0_2x0_1x2_5.use_remesh_preserve_attributes = False
me_logwalll_0_2x0_1x2_5.use_mirror_vertex_groups = False
me_logwalll_0_2x0_1x2_5.update()
me_logwallrtop_0_1x0_2x0_1_a = bpy.data.meshes.new('LogWallRTop_0.1x0.2x0.1_A')
me_logwallrtop_0_1x0_2x0_1_a.from_pydata([(-0.1, -0.2, 0.0), (-0.1, -1.043e-07, 0.0), (5.066e-09, -2.086e-07, 0.0), (-5.439e-07, -0.2, 0.0), (2.435e-07, -3.874e-07, 0.1), (-2.459e-07, -0.2, 0.1), (-0.1, -0.15, 0.0), (-0.1, -0.05, 0.0), (-1.284e-07, -0.05, 0.0), (-3.955e-07, -0.15, 0.0), (1.249e-07, -0.05, 0.1), (-1.273e-07, -0.15, 0.1)], [], [(7, 1, 2, 8), (9, 6, 11), (8, 2, 4, 10), (7, 10, 4, 1), (3, 9, 11, 5), (3, 5, 0), (11, 6, 0, 5), (8, 10, 7), (2, 1, 4), (0, 6, 9, 3)])
me_logwallrtop_0_1x0_2x0_1_a.materials.append(mat_wood)
me_logwallrtop_0_1x0_2x0_1_a.use_remesh_preserve_volume = False
me_logwallrtop_0_1x0_2x0_1_a.use_remesh_preserve_attributes = False
me_logwallrtop_0_1x0_2x0_1_a.use_mirror_vertex_groups = False
me_logwallrtop_0_1x0_2x0_1_a.update()
me_logwallrbottom_0_1x0_2x0_1_a = bpy.data.meshes.new('LogWallRBottom_0.1x0.2x0.1_A')
me_logwallrbottom_0_1x0_2x0_1_a.from_pydata([(2.435e-07, -2.086e-07, -0.1), (-3.055e-07, -0.2, -0.1), (-0.1, -0.2, 0.0), (-0.1, 4.321e-07, 0.0), (4.819e-07, -3.874e-07, 0.0), (-7.451e-09, -0.2, 0.0), (1.1e-07, -0.05, -0.1), (-1.571e-07, -0.15, -0.1), (-0.1, -0.15, 0.0), (-0.1, -0.05, 0.0), (3.633e-07, -0.05, 0.0), (1.112e-07, -0.15, 0.0)], [], [(5, 2, 1), (9, 10, 4, 3), (7, 1, 2, 8), (6, 0, 4, 10), (11, 7, 8), (1, 7, 11, 5), (9, 3, 0, 6), (2, 5, 11, 8), (10, 9, 6), (4, 0, 3)])
me_logwallrbottom_0_1x0_2x0_1_a.materials.append(mat_wood)
me_logwallrbottom_0_1x0_2x0_1_a.use_remesh_preserve_volume = False
me_logwallrbottom_0_1x0_2x0_1_a.use_remesh_preserve_attributes = False
me_logwallrbottom_0_1x0_2x0_1_a.use_mirror_vertex_groups = False
me_logwallrbottom_0_1x0_2x0_1_a.update()
me_logwalllbottom_0_1x0_2x0_1_a = bpy.data.meshes.new('LogWallLBottom_0.1x0.2x0.1_A')
me_logwalllbottom_0_1x0_2x0_1_a.from_pydata([(0.0, -0.2, -0.1), (6.357e-09, -4.023e-07, -0.1), (-4.768e-07, -0.2, 0.0), (7.216e-07, 1.341e-07, 0.0), (0.1, -6.855e-07, 0.0), (0.1, -0.2, 0.0), (1.589e-09, -0.15, -0.1), (4.768e-09, -0.05, -0.1), (-1.772e-07, -0.15, 0.0), (4.22e-07, -0.05, 0.0), (0.1, -0.05, 0.0), (0.1, -0.15, 0.0)], [], [(9, 10, 4, 3), (6, 0, 2, 8), (7, 1, 4, 10), (10, 9, 7), (3, 4, 1), (1, 7, 9, 3), (2, 5, 11, 8), (8, 11, 6), (2, 0, 5), (11, 5, 0, 6)])
me_logwalllbottom_0_1x0_2x0_1_a.materials.append(mat_wood)
me_logwalllbottom_0_1x0_2x0_1_a.use_remesh_preserve_volume = False
me_logwalllbottom_0_1x0_2x0_1_a.use_remesh_preserve_attributes = False
me_logwalllbottom_0_1x0_2x0_1_a.use_mirror_vertex_groups = False
me_logwalllbottom_0_1x0_2x0_1_a.update()
me_logwalllefttop_0_1x0_2x0_1_a = bpy.data.meshes.new('LogWallLeftTop_0.1x0.2x0.1_A')
me_logwalllefttop_0_1x0_2x0_1_a.from_pydata([(-2.384e-07, -0.2, 0.0), (-2.321e-07, 7.451e-08, 0.0), (0.1, -2.98e-08, 0.0), (0.1, -0.2, 0.0), (-7.153e-07, -0.2, 0.1), (4.832e-07, 6.109e-07, 0.1), (-2.368e-07, -0.15, 0.0), (-2.337e-07, -0.05, 0.0), (0.1, -0.05, 0.0), (0.1, -0.15, 0.0), (-4.156e-07, -0.15, 0.1), (1.836e-07, -0.05, 0.1)], [], [(7, 1, 2, 8), (9, 10, 4, 3), (6, 0, 4, 10), (10, 9, 6), (3, 4, 0), (1, 7, 11, 5), (11, 8, 2, 5), (2, 1, 5), (11, 7, 8), (0, 6, 9, 3)])
me_logwalllefttop_0_1x0_2x0_1_a.materials.append(mat_wood)
me_logwalllefttop_0_1x0_2x0_1_a.use_remesh_preserve_volume = False
me_logwalllefttop_0_1x0_2x0_1_a.use_remesh_preserve_attributes = False
me_logwalllefttop_0_1x0_2x0_1_a.use_mirror_vertex_groups = False
me_logwalllefttop_0_1x0_2x0_1_a.update()
me_logwallrfiller_0_1x0_2x1_a = bpy.data.meshes.new('LogWallRFiller_0.1x0.2x1_A')
me_logwallrfiller_0_1x0_2x1_a.from_pydata([(-0.1, -0.2, -5.96e-08), (-0.1, 1.49e-08, -5.96e-08), (2.435e-07, -8.941e-08, -5.96e-08), (-3.055e-07, -0.2, -5.96e-08), (-0.1, -0.2, 1.0), (-0.1, 5.513e-07, 1.0), (4.819e-07, -2.682e-07, 1.0), (-7.451e-09, -0.2, 1.0), (-0.1, -0.15, -5.96e-08), (-0.1, -0.05, -5.96e-08), (1.1e-07, -0.05, -5.96e-08), (-1.571e-07, -0.15, -5.96e-08), (-0.1, -0.15, 1.0), (-0.1, -0.05, 1.0), (3.633e-07, -0.05, 1.0), (1.112e-07, -0.15, 1.0)], [], [(9, 1, 2, 10), (13, 14, 6, 5), (8, 0, 4, 12), (10, 2, 6, 14), (4, 0, 3, 7), (2, 1, 5, 6), (3, 11, 15, 7), (1, 9, 13, 5), (4, 7, 15, 12), (15, 11, 8, 12), (14, 13, 9, 10), (0, 8, 11, 3)])
me_logwallrfiller_0_1x0_2x1_a.materials.append(mat_wood)
me_logwallrfiller_0_1x0_2x1_a.use_remesh_preserve_volume = False
me_logwallrfiller_0_1x0_2x1_a.use_remesh_preserve_attributes = False
me_logwallrfiller_0_1x0_2x1_a.use_mirror_vertex_groups = False
me_logwallrfiller_0_1x0_2x1_a.update()
me_logwalllfiller_0_1x0_2x1_a = bpy.data.meshes.new('LogWallLFiller_0.1x0.2x1_A')
me_logwalllfiller_0_1x0_2x1_a.from_pydata([(0.0, -0.2, -4.47e-08), (6.357e-09, 7.451e-08, -4.47e-08), (0.1, -2.98e-08, -4.47e-08), (0.1, -0.2, -4.47e-08), (-4.768e-07, -0.2, 1.0), (7.216e-07, 6.109e-07, 1.0), (0.1, -2.086e-07, 1.0), (0.1, -0.2, 1.0), (1.589e-09, -0.15, -4.47e-08), (4.768e-09, -0.05, -4.47e-08), (0.1, -0.05, -4.47e-08), (0.1, -0.15, -4.47e-08), (-1.772e-07, -0.15, 1.0), (4.22e-07, -0.05, 1.0), (0.1, -0.05, 1.0), (0.1, -0.15, 1.0)], [], [(9, 1, 2, 10), (13, 14, 6, 5), (8, 0, 4, 12), (10, 2, 6, 14), (4, 0, 3, 7), (2, 1, 5, 6), (3, 11, 15, 7), (1, 9, 13, 5), (4, 7, 15, 12), (15, 11, 8, 12), (14, 13, 9, 10), (0, 8, 11, 3)])
me_logwalllfiller_0_1x0_2x1_a.materials.append(mat_wood)
me_logwalllfiller_0_1x0_2x1_a.use_remesh_preserve_volume = False
me_logwalllfiller_0_1x0_2x1_a.use_remesh_preserve_attributes = False
me_logwalllfiller_0_1x0_2x1_a.use_mirror_vertex_groups = False
me_logwalllfiller_0_1x0_2x1_a.update()
me_stonewall_0_2x1x0_7_a = bpy.data.meshes.new('StoneWall_0.2x1x0.7_A')
me_stonewall_0_2x1x0_7_a.from_pydata([(0.0, 0.1, 0.0), (-0.2, 0.1, 0.0), (-0.2, 0.9, 0.0), (4.036e-07, 0.9, 0.0), (-4.768e-07, 0.1, 0.7), (-0.2, 0.1, 0.7), (-0.2, 0.9, 0.7), (-7.321e-08, 0.9, 0.7), (-0.05, 0.1, 0.0), (-0.15, 0.1, 0.0), (-0.15, 0.9, 0.0), (-0.05, 0.9, 0.0), (-0.05, 0.1, 0.7), (-0.15, 0.1, 0.7), (-0.15, 0.9, 0.7), (-0.05, 0.9, 0.7)], [], [(9, 1, 2, 10), (13, 14, 6, 5), (8, 0, 4, 12), (10, 2, 6, 14), (4, 0, 3, 7), (2, 1, 5, 6), (3, 11, 15, 7), (1, 9, 13, 5), (4, 7, 15, 12), (15, 11, 8, 12), (14, 13, 9, 10), (0, 8, 11, 3)])
me_stonewall_0_2x1x0_7_a.materials.append(mat_stone)
me_stonewall_0_2x1x0_7_a.use_remesh_preserve_volume = False
me_stonewall_0_2x1x0_7_a.use_remesh_preserve_attributes = False
me_stonewall_0_2x1x0_7_a.use_mirror_vertex_groups = False
me_stonewall_0_2x1x0_7_a.update()
me_logwall_0_2x1x0_2_a = bpy.data.meshes.new('LogWall_0.2x1x0.2_A')
me_logwall_0_2x1x0_2_a.from_pydata([(0.0, 0.1, 0.0), (-0.2, 0.1, 0.0), (-0.2, 0.9, 0.0), (4.036e-07, 0.9, 0.0), (-4.768e-07, 0.1, 0.2), (-0.2, 0.1, 0.2), (-0.2, 0.9, 0.2), (-7.321e-08, 0.9, 0.2), (-0.05, 0.1, 0.0), (-0.15, 0.1, 0.0), (-0.15, 0.9, 0.0), (-0.05, 0.9, 0.0), (-0.05, 0.1, 0.2), (-0.15, 0.1, 0.2), (-0.15, 0.9, 0.2), (-0.05, 0.9, 0.2), (0.0, 0.1, 0.0)], [(0, 16)], [(9, 1, 2, 10), (13, 14, 6, 5), (8, 0, 4, 12), (10, 2, 6, 14), (4, 0, 3, 7), (2, 1, 5, 6), (3, 11, 15, 7), (1, 9, 13, 5), (4, 7, 15, 12), (15, 11, 8, 12), (14, 13, 9, 10), (0, 8, 11, 3)])
me_logwall_0_2x1x0_2_a.materials.append(mat_wood)
me_logwall_0_2x1x0_2_a.use_remesh_preserve_volume = False
me_logwall_0_2x1x0_2_a.use_remesh_preserve_attributes = False
me_logwall_0_2x1x0_2_a.use_mirror_vertex_groups = False
me_logwall_0_2x1x0_2_a.update()
me_logroofl_1x0_1x1_2_a = bpy.data.meshes.new('LogRoofL_1x0.1x1.2_A')
me_logroofl_1x0_1x1_2_a.from_pydata([(0.0, 0.1, 0.2), (1.0, 0.1, 1.2), (0.0, 4.768e-07, 0.2), (1.0, 2.98e-07, 1.2), (0.0, 0.1, 2.98e-08), (1.0, 0.1, 1.0), (1.0, 2.98e-07, 1.0), (0.0, 4.768e-07, 2.98e-08)], [], [(1, 0, 2, 3), (6, 7, 4, 5), (2, 0, 4, 7), (1, 3, 6, 5), (3, 2, 7, 6), (0, 1, 5, 4)])
me_logroofl_1x0_1x1_2_a.materials.append(mat_wood)
me_logroofl_1x0_1x1_2_a.use_remesh_preserve_volume = False
me_logroofl_1x0_1x1_2_a.use_remesh_preserve_attributes = False
me_logroofl_1x0_1x1_2_a.use_mirror_vertex_groups = False
me_logroofl_1x0_1x1_2_a.update()
me_logroofr_1x0_1x1_2_a = bpy.data.meshes.new('LogRoofR_1x0.1x1.2_A')
me_logroofr_1x0_1x1_2_a.from_pydata([(0.0, 0.0, 0.2), (1.0, -2.384e-07, 1.2), (0.0, -0.1, 0.2), (1.0, -0.1, 1.2), (0.0, 0.0, -2.98e-08), (1.0, -2.384e-07, 1.0), (1.0, -0.1, 1.0), (0.0, -0.1, -2.98e-08)], [], [(1, 0, 2, 3), (6, 7, 4, 5), (2, 0, 4, 7), (1, 3, 6, 5), (3, 2, 7, 6), (0, 1, 5, 4)])
me_logroofr_1x0_1x1_2_a.materials.append(mat_wood)
me_logroofr_1x0_1x1_2_a.use_remesh_preserve_volume = False
me_logroofr_1x0_1x1_2_a.use_remesh_preserve_attributes = False
me_logroofr_1x0_1x1_2_a.use_mirror_vertex_groups = False
me_logroofr_1x0_1x1_2_a.update()
me_logrooflodd_1x0_1x1_2_a = bpy.data.meshes.new('LogRoofLOdd_1x0.1x1.2_A')
me_logrooflodd_1x0_1x1_2_a.from_pydata([(1.0, 1.303e-06, 0.0), (0.0, 0.0, 0.0), (0.5, 5.921e-07, 0.5), (1.0, 0.1, 0.0), (-6.517e-07, 0.1, 0.0), (0.5, 0.1, 0.5), (-6.517e-07, 0.1, -0.2), (0.0, 0.0, -0.2), (0.5, 0.1, 0.3), (0.5, 5.921e-07, 0.3), (1.0, 1.303e-06, -0.2), (1.0, 0.1, -0.2)], [], [(4, 1, 2, 5), (0, 3, 5, 2), (0, 2, 9, 10), (3, 0, 10, 11), (7, 6, 8, 9), (10, 9, 8, 11), (4, 5, 8, 6), (1, 4, 6, 7), (5, 3, 11, 8), (2, 1, 7, 9)])
me_logrooflodd_1x0_1x1_2_a.materials.append(mat_wood)
me_logrooflodd_1x0_1x1_2_a.use_remesh_preserve_volume = False
me_logrooflodd_1x0_1x1_2_a.use_remesh_preserve_attributes = False
me_logrooflodd_1x0_1x1_2_a.use_mirror_vertex_groups = False
me_logrooflodd_1x0_1x1_2_a.update()
me_logroofrodd_1x0_1x1_2_a = bpy.data.meshes.new('LogRoofROdd_1x0.1x1.2_A')
me_logroofrodd_1x0_1x1_2_a.from_pydata([(1.0, -0.1, 0.0), (0.0, -0.1, 0.0), (0.5, -0.1, 0.5), (1.0, 7.674e-07, 0.0), (-6.517e-07, -5.439e-07, 0.0), (0.5, 5.215e-08, 0.5), (-6.517e-07, -5.439e-07, -0.2), (0.0, -0.1, -0.2), (0.5, 5.215e-08, 0.3), (0.5, -0.1, 0.3), (1.0, -0.1, -0.2), (1.0, 7.674e-07, -0.2)], [], [(4, 1, 2, 5), (0, 3, 5, 2), (0, 2, 9, 10), (3, 0, 10, 11), (7, 6, 8, 9), (10, 9, 8, 11), (4, 5, 8, 6), (1, 4, 6, 7), (5, 3, 11, 8), (2, 1, 7, 9)])
me_logroofrodd_1x0_1x1_2_a.materials.append(mat_wood)
me_logroofrodd_1x0_1x1_2_a.use_remesh_preserve_volume = False
me_logroofrodd_1x0_1x1_2_a.use_remesh_preserve_attributes = False
me_logroofrodd_1x0_1x1_2_a.use_mirror_vertex_groups = False
me_logroofrodd_1x0_1x1_2_a.update()
me_window01_0_2x0_6x1_a = bpy.data.meshes.new('Window01_0.2x0.6x1_A')
me_window01_0_2x0_6x1_a.from_pydata([(-0.2, 0.3, 0.6), (-0.2, -0.3, 0.6), (-0.2, 0.3, 0.0), (-0.2, -0.3, 0.0), (-6.993e-08, -0.3, 0.6), (2.225e-08, 0.3, 0.6), (-3.02e-08, -0.3, 0.0), (6.199e-08, 0.3, 0.0), (-4.371e-08, -2.384e-07, 0.9), (-0.2, -2.98e-07, 0.9)], [], [(2, 7, 6, 3), (0, 5, 7, 2), (1, 3, 6, 4), (0, 9, 8, 5), (1, 4, 8, 9), (6, 7, 5, 8, 4), (2, 3, 1, 9, 0)])
me_window01_0_2x0_6x1_a.use_remesh_preserve_volume = False
me_window01_0_2x0_6x1_a.use_remesh_preserve_attributes = False
me_window01_0_2x0_6x1_a.use_mirror_vertex_groups = False
me_window01_0_2x0_6x1_a.update()
me_door01_0_2x0_6x2_a = bpy.data.meshes.new('Door01_0.2x0.6x2_A')
me_door01_0_2x0_6x2_a.from_pydata([(-0.2, 0.3, 1.6), (-0.2, -0.3, 1.6), (-0.2, 0.3, 0.0), (-0.2, -0.3, 0.0), (-6.993e-08, -0.3, 1.6), (2.225e-08, 0.3, 1.6), (-3.02e-08, -0.3, 0.0), (6.199e-08, 0.3, 0.0), (-4.371e-08, -2.384e-07, 1.9), (-0.2, -2.98e-07, 1.9)], [], [(2, 7, 6, 3), (0, 5, 7, 2), (1, 3, 6, 4), (0, 9, 8, 5), (1, 4, 8, 9), (6, 7, 5, 8, 4), (2, 3, 1, 9, 0)])
me_door01_0_2x0_6x2_a.materials.append(mat_wood)
me_door01_0_2x0_6x2_a.use_remesh_preserve_volume = False
me_door01_0_2x0_6x2_a.use_remesh_preserve_attributes = False
me_door01_0_2x0_6x2_a.use_mirror_vertex_groups = False
me_door01_0_2x0_6x2_a.update()
me_window02_0_2x0_6x1_a = bpy.data.meshes.new('Window02_0.2x0.6x1_A')
me_window02_0_2x0_6x1_a.from_pydata([(-0.2, 0.3, 0.8), (-0.2, -0.3, 0.8), (-0.2, 0.3, 0.0), (-0.2, -0.3, 0.0), (-6.993e-08, -0.3, 0.8), (2.225e-08, 0.3, 0.8), (-3.02e-08, -0.3, 0.0), (6.199e-08, 0.3, 0.0)], [], [(2, 7, 6, 3), (0, 5, 7, 2), (1, 3, 6, 4), (6, 7, 5, 4), (3, 1, 0, 2), (5, 0, 1, 4)])
me_window02_0_2x0_6x1_a.use_remesh_preserve_volume = False
me_window02_0_2x0_6x1_a.use_remesh_preserve_attributes = False
me_window02_0_2x0_6x1_a.use_mirror_vertex_groups = False
me_window02_0_2x0_6x1_a.update()
me_door02_0_2x0_6x2_a = bpy.data.meshes.new('Door02_0.2x0.6x2_A')
me_door02_0_2x0_6x2_a.from_pydata([(-0.2, 0.3, 1.8), (-0.2, -0.3, 1.8), (-0.2, 0.3, 0.0), (-0.2, -0.3, 0.0), (-6.993e-08, -0.3, 1.8), (2.225e-08, 0.3, 1.8), (-3.02e-08, -0.3, 0.0), (6.199e-08, 0.3, 0.0)], [], [(2, 7, 6, 3), (0, 5, 7, 2), (1, 3, 6, 4), (5, 0, 1, 4), (3, 1, 0, 2), (7, 5, 4, 6)])
me_door02_0_2x0_6x2_a.materials.append(mat_wood)
me_door02_0_2x0_6x2_a.use_remesh_preserve_volume = False
me_door02_0_2x0_6x2_a.use_remesh_preserve_attributes = False
me_door02_0_2x0_6x2_a.use_mirror_vertex_groups = False
me_door02_0_2x0_6x2_a.update()
me_window04_0_2x0_6x1_a = bpy.data.meshes.new('Window04_0.2x0.6x1_A')
me_window04_0_2x0_6x1_a.from_pydata([(-0.2, 0.2, 0.5), (-0.2, -0.2, 0.5), (-0.2, 0.2, 0.1), (-0.2, -0.2, 0.1), (-4.795e-08, -0.2, 0.5), (1.351e-08, 0.2, 0.5), (-2.145e-08, -0.2, 0.1), (4e-08, 0.2, 0.1), (-3.02e-08, -0.3, 0.0), (6.199e-08, 0.3, 0.0), (-6.993e-08, -0.3, 0.6), (2.225e-08, 0.3, 0.6), (1.592e-09, -0.05, 0.1), (-3.801e-08, -0.2, 0.35), (2.345e-08, 0.2, 0.35), (-2.49e-08, -0.05, 0.5), (-1.497e-08, -0.05, 0.35), (-3.139e-08, -0.2, 0.25), (-5.894e-08, -0.25, 0.55), (-9.535e-09, 0.05, 0.5), (3.991e-10, 0.05, 0.35), (3.007e-08, 0.2, 0.25), (1.788e-08, 0.25, 0.55), (-2.053e-08, -1.937e-07, 0.55), (-8.342e-09, -0.05, 0.25), (-2.583e-08, -0.25, 0.05), (1.696e-08, 0.05, 0.1), (-4.238e-08, -0.25, 0.3), (7.022e-09, 0.05, 0.25), (1.259e-08, -1.043e-07, 0.05), (5.1e-08, 0.25, 0.05), (3.444e-08, 0.25, 0.3), (-3.972e-09, -1.49e-07, 0.3), (-0.2, 0.3, 0.0), (-0.2, -0.3, 0.0), (-0.2, 0.3, 0.6), (-0.2, -0.3, 0.6), (-0.2, -0.05, 0.1), (-0.2, 0.2, 0.35), (-0.2, -0.2, 0.35), (-0.2, 0.05, 0.5), (-0.2, 0.05, 0.35), (-0.2, 0.2, 0.25), (-0.2, 0.25, 0.55), (-0.2, -0.05, 0.5), (-0.2, -0.05, 0.35), (-0.2, -0.2, 0.25), (-0.2, -0.25, 0.55), (-0.2, -1.937e-07, 0.55), (-0.2, -0.05, 0.25), (-0.2, 0.05, 0.1), (-0.2, -0.25, 0.05), (-0.2, -0.25, 0.3), (-0.2, 0.05, 0.25), (-0.2, 0.25, 0.05), (-0.2, -1.937e-07, 0.05), (-0.2, 0.25, 0.3), (-0.2, -2.086e-07, 0.3), (-0.15, 0.2, 0.35), (-0.15, 0.2, 0.5), (-0.15, 0.05, 0.5), (-0.15, 0.05, 0.35), (-0.15, -0.2, 0.35), (-0.15, -0.2, 0.5), (-0.15, -0.05, 0.5), (-0.15, -0.05, 0.35), (-0.15, -0.05, 0.1), (-0.15, -0.2, 0.1), (-0.15, -0.2, 0.25), (-0.15, -0.05, 0.25), (-0.15, 0.2, 0.1), (-0.15, 0.05, 0.1), (-0.15, 0.2, 0.25), (-0.15, 0.05, 0.25), (-0.05, -0.2, 0.35), (-0.05, -0.2, 0.5), (-0.05, -0.05, 0.5), (-0.05, -0.05, 0.35), (-0.05, 0.2, 0.35), (-0.05, 0.2, 0.5), (-0.05, 0.05, 0.5), (-0.05, 0.05, 0.35), (-0.05, -0.2, 0.1), (-0.05, -0.05, 0.1), (-0.05, -0.2, 0.25), (-0.05, -0.05, 0.25), (-0.05, 0.05, 0.1), (-0.05, 0.2, 0.1), (-0.05, 0.2, 0.25), (-0.05, 0.05, 0.25)], [], [(33, 9, 8, 34), (35, 11, 9, 33), (36, 34, 8, 10), (15, 4, 75, 76), (2, 50, 71, 70), (11, 35, 36, 10), (30, 29, 25, 8, 9), (25, 27, 18, 10, 8), (22, 31, 30, 9, 11), (18, 23, 22, 11, 10), (14, 5, 79, 78), (4, 13, 74, 75), (21, 28, 89, 88), (13, 4, 18, 27), (4, 15, 23, 18), (15, 16, 32, 23), (16, 13, 27, 32), (5, 14, 31, 22), (19, 5, 22, 23), (20, 19, 23, 32), (14, 20, 32, 31), (12, 6, 25, 29), (6, 17, 27, 25), (24, 12, 29, 32), (17, 24, 32, 27), (7, 26, 29, 30), (21, 7, 30, 31), (26, 28, 32, 29), (28, 21, 31, 32), (51, 55, 54, 33, 34), (54, 56, 43, 35, 33), (47, 52, 51, 34, 36), (43, 48, 47, 36, 35), (1, 44, 64, 63), (37, 3, 67, 66), (40, 0, 59, 60), (38, 0, 43, 56), (0, 40, 48, 43), (41, 38, 56, 57), (40, 41, 57, 48), (1, 39, 52, 47), (44, 1, 47, 48), (39, 45, 57, 52), (45, 44, 48, 57), (3, 37, 55, 51), (46, 3, 51, 52), (49, 46, 52, 57), (37, 49, 57, 55), (50, 2, 54, 55), (2, 42, 56, 54), (42, 53, 57, 56), (53, 50, 55, 57), (61, 60, 59, 58), (71, 73, 72, 70), (67, 68, 69, 66), (62, 63, 64, 65), (38, 41, 61, 58), (3, 46, 68, 67), (45, 39, 62, 65), (42, 2, 70, 72), (41, 40, 60, 61), (46, 49, 69, 68), (44, 45, 65, 64), (53, 42, 72, 73), (49, 37, 66, 69), (50, 53, 73, 71), (0, 38, 58, 59), (39, 1, 63, 62), (81, 78, 79, 80), (74, 77, 76, 75), (82, 83, 85, 84), (86, 87, 88, 89), (6, 12, 83, 82), (5, 19, 80, 79), (26, 7, 87, 86), (16, 15, 76, 77), (17, 6, 82, 84), (19, 20, 81, 80), (7, 21, 88, 87), (13, 16, 77, 74), (12, 24, 85, 83), (20, 14, 78, 81), (28, 26, 86, 89), (24, 17, 84, 85)])
me_window04_0_2x0_6x1_a.materials.append(mat_wood)
me_window04_0_2x0_6x1_a.use_remesh_preserve_volume = False
me_window04_0_2x0_6x1_a.use_remesh_preserve_attributes = False
me_window04_0_2x0_6x1_a.use_mirror_vertex_groups = False
me_window04_0_2x0_6x1_a.update()
me_cylinder_001 = bpy.data.meshes.new('Cylinder.001')
me_cylinder_001.from_pydata([(-0.2, 0.3, 1.6), (9.686e-08, 0.3, 1.6), (-0.2, -0.3, 1.6), (9.686e-08, -0.3, 1.6), (-0.2, -0.2121, 1.812), (8.196e-08, -0.2121, 1.812), (-0.2, 3.577e-09, 1.9), (7.451e-08, 3.577e-09, 1.9), (-0.2, 0.2121, 1.812), (8.196e-08, 0.2121, 1.812), (-0.2, 0.3, 1.6), (-0.2, -0.3, 1.6), (-0.2, 0.3, 0.0), (-0.2, -0.3, 0.0), (-2.235e-08, -0.3, 1.6), (6.706e-08, 0.3, 1.6), (1.49e-08, -0.3, 0.0), (1.043e-07, 0.3, 0.0), (2.235e-08, -2.086e-07, 1.6), (-0.2, -2.086e-07, 1.6)], [], [(16, 17, 15, 18, 14), (2, 3, 5, 4), (4, 5, 7, 6), (6, 7, 9, 8), (8, 9, 1, 0), (12, 17, 16, 13), (10, 15, 17, 12), (11, 13, 16, 14), (13, 11, 19, 10, 12), (18, 5, 14), (5, 18, 7), (7, 18, 9), (18, 15, 9), (8, 0, 10, 19), (8, 19, 6), (6, 19, 4), (2, 4, 19, 11)])
me_cylinder_001.materials.append(mat_wood)
me_cylinder_001.use_remesh_preserve_volume = False
me_cylinder_001.use_remesh_preserve_attributes = False
me_cylinder_001.use_mirror_vertex_groups = False
me_cylinder_001.update()
me_stonewall_0_2x2x0_7_a = bpy.data.meshes.new('StoneWall_0.2x2x0.7_A')
me_stonewall_0_2x2x0_7_a.from_pydata([(0.0, 0.1, 0.0), (-0.2, 0.1, 0.0), (-0.2, 1.9, 0.0), (4.036e-07, 1.9, 0.0), (-4.768e-07, 0.1, 0.7), (-0.2, 0.1, 0.7), (-0.2, 1.9, 0.7), (-7.321e-08, 1.9, 0.7), (-0.05, 0.1, 0.0), (-0.15, 0.1, 0.0), (-0.15, 1.9, 0.0), (-0.05, 1.9, 0.0), (-0.05, 0.1, 0.7), (-0.15, 0.1, 0.7), (-0.15, 1.9, 0.7), (-0.05, 1.9, 0.7)], [], [(9, 1, 2, 10), (13, 14, 6, 5), (8, 0, 4, 12), (10, 2, 6, 14), (4, 0, 3, 7), (2, 1, 5, 6), (3, 11, 15, 7), (1, 9, 13, 5), (4, 7, 15, 12), (15, 11, 8, 12), (14, 13, 9, 10), (0, 8, 11, 3)])
me_stonewall_0_2x2x0_7_a.materials.append(mat_stone)
me_stonewall_0_2x2x0_7_a.use_remesh_preserve_volume = False
me_stonewall_0_2x2x0_7_a.use_remesh_preserve_attributes = False
me_stonewall_0_2x2x0_7_a.use_mirror_vertex_groups = False
me_stonewall_0_2x2x0_7_a.update()
me_stonewall_0_2x1x0_2_a = bpy.data.meshes.new('StoneWall_0.2x1x0.2_A')
me_stonewall_0_2x1x0_2_a.from_pydata([(0.0, 0.1, 0.0), (-0.2, 0.1, 0.0), (-0.2, 0.9, 0.0), (4.036e-07, 0.9, 0.0), (-4.768e-07, 0.1, 0.2), (-0.2, 0.1, 0.2), (-0.2, 0.9, 0.2), (-7.321e-08, 0.9, 0.2), (-0.05, 0.1, 0.0), (-0.15, 0.1, 0.0), (-0.15, 0.9, 0.0), (-0.05, 0.9, 0.0), (-0.05, 0.1, 0.2), (-0.15, 0.1, 0.2), (-0.15, 0.9, 0.2), (-0.05, 0.9, 0.2)], [], [(9, 1, 2, 10), (13, 14, 6, 5), (8, 0, 4, 12), (10, 2, 6, 14), (4, 0, 3, 7), (2, 1, 5, 6), (3, 11, 15, 7), (1, 9, 13, 5), (4, 7, 15, 12), (15, 11, 8, 12), (14, 13, 9, 10), (0, 8, 11, 3)])
me_stonewall_0_2x1x0_2_a.materials.append(mat_stone)
me_stonewall_0_2x1x0_2_a.use_remesh_preserve_volume = False
me_stonewall_0_2x1x0_2_a.use_remesh_preserve_attributes = False
me_stonewall_0_2x1x0_2_a.use_mirror_vertex_groups = False
me_stonewall_0_2x1x0_2_a.update()
me_stonewall_0_2x2x0_2_a = bpy.data.meshes.new('StoneWall_0.2x2x0.2_A')
me_stonewall_0_2x2x0_2_a.from_pydata([(0.0, 0.1, 0.0), (-0.2, 0.1, 0.0), (-0.2, 1.9, 0.0), (4.036e-07, 1.9, 0.0), (-4.768e-07, 0.1, 0.2), (-0.2, 0.1, 0.2), (-0.2, 1.9, 0.2), (-7.321e-08, 1.9, 0.2), (-0.05, 0.1, 0.0), (-0.15, 0.1, 0.0), (-0.15, 1.9, 0.0), (-0.05, 1.9, 0.0), (-0.05, 0.1, 0.2), (-0.15, 0.1, 0.2), (-0.15, 1.9, 0.2), (-0.05, 1.9, 0.2)], [], [(9, 1, 2, 10), (13, 14, 6, 5), (8, 0, 4, 12), (10, 2, 6, 14), (4, 0, 3, 7), (2, 1, 5, 6), (3, 11, 15, 7), (1, 9, 13, 5), (4, 7, 15, 12), (15, 11, 8, 12), (14, 13, 9, 10), (0, 8, 11, 3)])
me_stonewall_0_2x2x0_2_a.materials.append(mat_stone)
me_stonewall_0_2x2x0_2_a.use_remesh_preserve_volume = False
me_stonewall_0_2x2x0_2_a.use_remesh_preserve_attributes = False
me_stonewall_0_2x2x0_2_a.use_mirror_vertex_groups = False
me_stonewall_0_2x2x0_2_a.update()
me_logwall_0_2x2x0_2_a = bpy.data.meshes.new('LogWall_0.2x2x0.2_A')
me_logwall_0_2x2x0_2_a.from_pydata([(0.0, 0.1, 0.0), (-0.2, 0.1, 0.0), (-0.2, 1.9, 0.0), (4.036e-07, 1.9, 0.0), (-4.768e-07, 0.1, 0.2), (-0.2, 0.1, 0.2), (-0.2, 1.9, 0.2), (-7.321e-08, 1.9, 0.2), (-0.05, 0.1, 0.0), (-0.15, 0.1, 0.0), (-0.15, 1.9, 0.0), (-0.05, 1.9, 0.0), (-0.05, 0.1, 0.2), (-0.15, 0.1, 0.2), (-0.15, 1.9, 0.2), (-0.05, 1.9, 0.2), (0.0, 0.1, 0.0)], [(0, 16)], [(9, 1, 2, 10), (13, 14, 6, 5), (8, 0, 4, 12), (10, 2, 6, 14), (4, 0, 3, 7), (2, 1, 5, 6), (3, 11, 15, 7), (1, 9, 13, 5), (4, 7, 15, 12), (15, 11, 8, 12), (14, 13, 9, 10), (0, 8, 11, 3)])
me_logwall_0_2x2x0_2_a.materials.append(mat_wood)
me_logwall_0_2x2x0_2_a.use_remesh_preserve_volume = False
me_logwall_0_2x2x0_2_a.use_remesh_preserve_attributes = False
me_logwall_0_2x2x0_2_a.use_mirror_vertex_groups = False
me_logwall_0_2x2x0_2_a.update()
me_logwallpattern_0_2x1x0_3_a = bpy.data.meshes.new('LogWallPattern_0.2x1x0.3_A')
me_logwallpattern_0_2x1x0_3_a.from_pydata([(0.0, 0.1, 0.2), (-0.2, 0.1, 0.2), (-0.2, 0.9, 0.2), (4.036e-07, 0.9, 0.2), (-4.768e-07, 0.1, 0.3), (-0.2, 0.1, 0.3), (-0.2, 0.9, 0.3), (-7.321e-08, 0.9, 0.3), (-0.05, 0.1, 0.2), (-0.15, 0.1, 0.2), (-0.15, 0.9, 0.2), (-0.05, 0.9, 0.2), (-0.05, 0.1, 0.3), (-0.15, 0.1, 0.3), (-0.15, 0.9, 0.3), (-0.05, 0.9, 0.3), (-3.423e-07, 0.4, 0.2), (-2.078e-07, 0.6, 0.2), (-0.2, 0.4, 0.2), (-0.2, 0.6, 0.2), (-0.05, 0.6, 0.2), (-0.05, 0.4, 0.2), (-0.15, 0.6, 0.2), (-0.15, 0.4, 0.2), (-3.423e-07, 0.3, 0.5), (-2.078e-07, 0.7, 0.5), (-0.2, 0.3, 0.5), (-0.2, 0.7, 0.5), (-0.05, 0.7, 0.5), (-0.05, 0.3, 0.5), (-0.15, 0.7, 0.5), (-0.15, 0.3, 0.5), (-1.405e-07, 0.8, 0.2), (-0.05, 0.8, 0.2), (-0.05, 0.6, 0.4), (-2.078e-07, 0.6, 0.4), (-0.05, 0.4, 0.4), (-3.423e-07, 0.4, 0.4), (-0.05, 0.2, 0.2), (-4.096e-07, 0.2, 0.2), (-0.15, 0.2, 0.2), (-0.2, 0.2, 0.2), (-0.15, 0.4, 0.4), (-0.2, 0.4, 0.4), (-0.2, 0.8, 0.2), (-0.15, 0.8, 0.2), (-0.2, 0.6, 0.4), (-0.15, 0.6, 0.4)], [], [(8, 0, 4, 12), (10, 2, 6, 14), (45, 14, 30, 47), (3, 11, 15, 7), (1, 9, 13, 5), (35, 25, 24, 37), (6, 27, 30, 14), (26, 43, 41, 5), (31, 30, 27, 26), (24, 25, 28, 29), (42, 47, 30, 31), (34, 20, 21, 36), (26, 27, 46, 43), (40, 42, 31, 13), (17, 20, 34, 35), (32, 35, 34, 33), (7, 15, 28, 25), (32, 7, 25, 35), (33, 34, 28, 15), (4, 24, 29, 12), (35, 37, 16, 17), (21, 16, 37, 36), (37, 39, 38, 36), (29, 28, 34, 36), (29, 36, 38, 12), (24, 4, 39, 37), (5, 13, 31, 26), (18, 23, 42, 43), (22, 19, 46, 47), (45, 47, 46, 44), (41, 43, 42, 40), (27, 6, 44, 46), (8, 38, 39, 0), (4, 0, 39), (12, 38, 8), (1, 41, 40, 9), (13, 9, 40), (5, 41, 1), (11, 3, 32, 33), (7, 32, 3), (15, 11, 33), (2, 10, 45, 44), (14, 45, 10), (6, 2, 44), (42, 23, 22, 47), (21, 20, 17, 16), (18, 19, 22, 23), (18, 43, 46, 19)])
me_logwallpattern_0_2x1x0_3_a.materials.append(mat_wood)
me_logwallpattern_0_2x1x0_3_a.use_remesh_preserve_volume = False
me_logwallpattern_0_2x1x0_3_a.use_remesh_preserve_attributes = False
me_logwallpattern_0_2x1x0_3_a.use_mirror_vertex_groups = False
me_logwallpattern_0_2x1x0_3_a.update()
me_logwallpattern_0_2x2x0_3_a = bpy.data.meshes.new('LogWallPattern_0.2x2x0.3_A')
me_logwallpattern_0_2x2x0_3_a.from_pydata([(0.0, 0.1, 0.2), (-0.2, 0.1, 0.2), (-0.2, 0.9, 0.2), (4.036e-07, 0.9, 0.2), (-4.768e-07, 0.1, 0.3), (-0.2, 0.1, 0.3), (-0.2, 0.9, 0.3), (-7.321e-08, 0.9, 0.3), (-0.05, 0.1, 0.2), (-0.15, 0.1, 0.2), (-0.15, 0.9, 0.2), (-0.05, 0.9, 0.2), (-0.05, 0.1, 0.3), (-0.15, 0.1, 0.3), (-0.15, 0.9, 0.3), (-0.05, 0.9, 0.3), (-3.423e-07, 0.4, 0.2), (-2.078e-07, 0.6, 0.2), (-0.2, 0.4, 0.2), (-0.2, 0.6, 0.2), (-0.05, 0.6, 0.2), (-0.05, 0.4, 0.2), (-0.15, 0.6, 0.2), (-0.15, 0.4, 0.2), (-3.423e-07, 0.3, 0.5), (-2.078e-07, 0.7, 0.5), (-0.2, 0.3, 0.5), (-0.2, 0.7, 0.5), (-0.05, 0.7, 0.5), (-0.05, 0.3, 0.5), (-0.15, 0.7, 0.5), (-0.15, 0.3, 0.5), (-1.405e-07, 0.8, 0.2), (-0.05, 0.8, 0.2), (-0.05, 0.6, 0.4), (-2.078e-07, 0.6, 0.4), (-0.05, 0.4, 0.4), (-3.423e-07, 0.4, 0.4), (-0.05, 0.2, 0.2), (-4.096e-07, 0.2, 0.2), (-0.15, 0.2, 0.2), (-0.2, 0.2, 0.2), (-0.15, 0.4, 0.4), (-0.2, 0.4, 0.4), (-0.2, 0.8, 0.2), (-0.15, 0.8, 0.2), (-0.2, 0.6, 0.4), (-0.15, 0.6, 0.4), (0.0, 1.1, 0.2), (-0.2, 1.1, 0.2), (-0.2, 1.9, 0.2), (4.036e-07, 1.9, 0.2), (-4.768e-07, 1.1, 0.3), (-0.2, 1.1, 0.3), (-0.2, 1.9, 0.3), (-7.321e-08, 1.9, 0.3), (-0.05, 1.1, 0.2), (-0.15, 1.1, 0.2), (-0.15, 1.9, 0.2), (-0.05, 1.9, 0.2), (-0.05, 1.1, 0.3), (-0.15, 1.1, 0.3), (-0.15, 1.9, 0.3), (-0.05, 1.9, 0.3), (-3.423e-07, 1.4, 0.2), (-2.078e-07, 1.6, 0.2), (-0.2, 1.4, 0.2), (-0.2, 1.6, 0.2), (-0.05, 1.6, 0.2), (-0.05, 1.4, 0.2), (-0.15, 1.6, 0.2), (-0.15, 1.4, 0.2), (-3.423e-07, 1.3, 0.5), (-2.078e-07, 1.7, 0.5), (-0.2, 1.3, 0.5), (-0.2, 1.7, 0.5), (-0.05, 1.7, 0.5), (-0.05, 1.3, 0.5), (-0.15, 1.7, 0.5), (-0.15, 1.3, 0.5), (-1.405e-07, 1.8, 0.2), (-0.05, 1.8, 0.2), (-0.05, 1.6, 0.4), (-2.078e-07, 1.6, 0.4), (-0.05, 1.4, 0.4), (-3.423e-07, 1.4, 0.4), (-0.05, 1.2, 0.2), (-4.096e-07, 1.2, 0.2), (-0.15, 1.2, 0.2), (-0.2, 1.2, 0.2), (-0.15, 1.4, 0.4), (-0.2, 1.4, 0.4), (-0.2, 1.8, 0.2), (-0.15, 1.8, 0.2), (-0.2, 1.6, 0.4), (-0.15, 1.6, 0.4), (-0.05, 0.9, 0.5), (-7.321e-08, 0.9, 0.5), (-0.2, 0.9, 0.5), (-0.15, 0.9, 0.5), (-0.15, 1.1, 0.5), (-0.2, 1.1, 0.5), (-4.768e-07, 1.1, 0.5), (-0.05, 1.1, 0.5)], [], [(8, 0, 4, 12), (14, 10, 57, 61), (45, 14, 30, 47), (2, 49, 57, 10), (1, 9, 13, 5), (35, 25, 24, 37), (6, 27, 30, 14), (26, 43, 41, 5), (31, 30, 27, 26), (24, 25, 28, 29), (42, 47, 30, 31), (34, 20, 21, 36), (26, 27, 46, 43), (40, 42, 31, 13), (17, 20, 34, 35), (32, 35, 34, 33), (7, 15, 28, 25), (32, 7, 25, 35), (33, 34, 28, 15), (4, 24, 29, 12), (35, 37, 16, 17), (21, 16, 37, 36), (37, 39, 38, 36), (29, 28, 34, 36), (29, 36, 38, 12), (24, 4, 39, 37), (5, 13, 31, 26), (18, 23, 42, 43), (22, 19, 46, 47), (45, 47, 46, 44), (41, 43, 42, 40), (27, 6, 44, 46), (8, 38, 39, 0), (4, 0, 39), (12, 38, 8), (1, 41, 40, 9), (13, 9, 40), (5, 41, 1), (11, 3, 32, 33), (7, 32, 3), (15, 11, 33), (2, 10, 45, 44), (14, 45, 10), (6, 2, 44), (42, 23, 22, 47), (21, 20, 17, 16), (18, 19, 22, 23), (18, 43, 46, 19), (6, 53, 49, 2), (58, 50, 54, 62), (93, 62, 78, 95), (51, 59, 63, 55), (15, 7, 97, 96), (83, 73, 72, 85), (54, 75, 78, 62), (74, 91, 89, 53), (79, 78, 75, 74), (72, 73, 76, 77), (90, 95, 78, 79), (82, 68, 69, 84), (74, 75, 94, 91), (88, 90, 79, 61), (65, 68, 82, 83), (80, 83, 82, 81), (55, 63, 76, 73), (80, 55, 73, 83), (81, 82, 76, 63), (52, 72, 77, 60), (83, 85, 64, 65), (69, 64, 85, 84), (85, 87, 86, 84), (77, 76, 82, 84), (77, 84, 86, 60), (72, 52, 87, 85), (53, 61, 79, 74), (66, 71, 90, 91), (70, 67, 94, 95), (93, 95, 94, 92), (89, 91, 90, 88), (75, 54, 92, 94), (56, 86, 87, 48), (52, 48, 87), (60, 86, 56), (49, 89, 88, 57), (61, 57, 88), (53, 89, 49), (59, 51, 80, 81), (55, 80, 51), (63, 59, 81), (50, 58, 93, 92), (62, 93, 58), (54, 50, 92), (90, 71, 70, 95), (69, 68, 65, 64), (66, 67, 70, 71), (66, 91, 94, 67), (15, 60, 56, 11), (11, 56, 48, 3), (53, 6, 98, 101), (7, 3, 48, 52), (98, 99, 100, 101), (96, 97, 102, 103), (7, 52, 102, 97), (60, 15, 96, 103), (6, 14, 99, 98), (14, 61, 100, 99), (61, 53, 101, 100), (52, 60, 103, 102)])
me_logwallpattern_0_2x2x0_3_a.materials.append(mat_wood)
me_logwallpattern_0_2x2x0_3_a.use_remesh_preserve_volume = False
me_logwallpattern_0_2x2x0_3_a.use_remesh_preserve_attributes = False
me_logwallpattern_0_2x2x0_3_a.use_mirror_vertex_groups = False
me_logwallpattern_0_2x2x0_3_a.update()

# ---- objects
ob_cylinder = bpy.data.objects.new('Cylinder', me_cylinder)
ob_plane = bpy.data.objects.new('_Plane', me_plane)
ob_floor_1x1x0_2 = bpy.data.objects.new('Floor_1x1x0.2', me_floor_1x1x0_2_a)
ob_floortri_1x1x0_2 = bpy.data.objects.new('FloorTri_1x1x0.2', me_floortri_1x1x0_2_a)
ob_base_1x1x0_8 = bpy.data.objects.new('Base_1x1x0.8', me_base_1x1x0_8_a)
ob_basetri_1x1x0_8 = bpy.data.objects.new('BaseTri_1x1x0.8', me_basetri_1x1x0_8_a)
ob_wall_0_2x1x2_5 = bpy.data.objects.new('Wall_0.2x1x2.5', me_wall_0_2x1x2_5_a)
ob_slab_1x1x0_5 = bpy.data.objects.new('Slab_1x1x0.5', me_slab_1x1x0_5_a)
ob_slabtri_1x1x0_5 = bpy.data.objects.new('SlabTri_1x1x0.5', me_slabtri_1x1x0_5_a)
ob_walloct_1_2x1_2x2_5 = bpy.data.objects.new('WallOct_1.2x1.2x2.5', me_walloct_1_2x1_2x2_5_a)
ob_pillar_0_2x0_2x2_5 = bpy.data.objects.new('Pillar_0.2x0.2x2.5', me_pillar_0_2x0_2x2_5_a)
ob_basepillar_0_2x0_2x0_8 = bpy.data.objects.new('BasePillar_0.2x0.2x0.8', me_basepillar_0_2x0_2x0_8_a)
ob_basepillartri_0_2x0_2x0_8 = bpy.data.objects.new('BasePillarTri_0.2x0.2x0.8', me_basepillartri_0_2x0_2x0_8_a)
ob_wallturn_1x1x2_5 = bpy.data.objects.new('WallTurn_1x1x2.5', me_wallturn_1x1x2_5_a)
ob_roofedgewalltri_1_5x1_5_x0_6 = bpy.data.objects.new('RoofEdgeWallTri_1.5x1.5.x0.6', me_roofedgewalltri_1_5x1_5_x0_6_a)
ob_roofedgewall_1x0_5x0_6 = bpy.data.objects.new('RoofEdgeWall_1x0.5x0.6', me_roofedge_1x0_5x0_6_a)
ob_roofedgepillar_0_5x0_2x0_6 = bpy.data.objects.new('RoofEdgePillar_0.5x0.2x0.6', me_roofedgepillar_0_5x0_2x0_6_a)
ob_roofedgepillarturn_0_5x0_5x0_6 = bpy.data.objects.new('RoofEdgePillarTurn_0.5x0.5x0.6', me_roofedgepillarturn_0_5x0_5x0_6_a)
ob_roofedgeturn_1x1x2_9 = bpy.data.objects.new('RoofEdgeTurn_1x1x2.9', me_roofedgeturn_1x1x2_9_a)
ob_walltri_1x0_2x1_4 = bpy.data.objects.new('WallTri_1x0.2x1.4', me_walltri_1x0_2x1_4_a)
ob_walltriodd_1x0_2x0_9 = bpy.data.objects.new('WallTriOdd_1x0.2x0.9', me_walltriodd_1x0_2x0_9_a)
ob_roof_1x1x1_2 = bpy.data.objects.new('Roof_1x1x1.2', me_roof_1x1x1_2_a)
ob_rooftopodd_1x1x0_7 = bpy.data.objects.new('RoofTopOdd_1x1x0.7', me_rooftopodd_1x1x0_7_a)
ob_roofturnoutside_1x1x1_2 = bpy.data.objects.new('RoofTurnOutside_1x1x1.2', me_roofturnoutside_1x1x1_2_a)
ob_roofturninside_1x1x1_2 = bpy.data.objects.new('RoofTurnInside_1x1x1.2', me_roofturninside_1x1x1_2_a)
ob_wallfillertri_1x0_2x1_6 = bpy.data.objects.new('WallFillerTri_1x0.2x1.6', me_wallfillertri_1x0_2x1_6_a)
ob_wallfiller_1x0_2x1 = bpy.data.objects.new('WallFiller_1x0.2x1', me_wallfiller_1x0_2x1_a)
ob_logroofedge_0_2x0_1x0_2 = bpy.data.objects.new('LogRoofEdge_0.2x0.1x0.2', me_logroofedge_0_2x0_1x0_2_a)
ob_logroofedgetri_1_2x1_2x0_2 = bpy.data.objects.new('LogRoofEdgeTri_1.2x1.2x0.2', me_logroofedgetri_1_2x1_2x0_2_a)
ob_logroofedgeturn_1x1x0_2 = bpy.data.objects.new('LogRoofEdgeTurn_1x1x0.2', me_logroofedgeturn_1x1x0_2_a)
ob_logroofedgepillar_0_2x0_2x0_2 = bpy.data.objects.new('LogRoofEdgePillar_0.2x0.2x0.2', me_logroofedgepillar_0_2x0_2x0_2_a)
ob_logroofedgepillarturn_0_2x0_2x0_2 = bpy.data.objects.new('LogRoofEdgePillarTurn_0.2x0.2x0.2', me_logroofedgepillarturn_0_2x0_2x0_2_a)
ob_wallfillertriodd_1x0_2x0_6 = bpy.data.objects.new('WallFillerTriOdd_1x0.2x0.6', me_wallfillertriodd_1x0_2x0_6_a)
ob_logwallr_0_2x0_1x2_5 = bpy.data.objects.new('LogWallR_0.2x0.1x2.5', me_logwallr_0_2x0_1x2_5_a)
ob_logwalll_0_2x0_1x2_5 = bpy.data.objects.new('LogWallL_0.2x0.1x2.5', me_logwalll_0_2x0_1x2_5)
ob_logwallrtop_0_1x0_2x0_1 = bpy.data.objects.new('LogWallRTop_0.1x0.2x0.1', me_logwallrtop_0_1x0_2x0_1_a)
ob_logwallrbottom_0_1x0_2x0_1 = bpy.data.objects.new('LogWallRBottom_0.1x0.2x0.1', me_logwallrbottom_0_1x0_2x0_1_a)
ob_logwalllbottom_0_1x0_2x0_1 = bpy.data.objects.new('LogWallLBottom_0.1x0.2x0.1', me_logwalllbottom_0_1x0_2x0_1_a)
ob_logwallltop_0_1x0_2x0_1 = bpy.data.objects.new('LogWallLTop_0.1x0.2x0.1', me_logwalllefttop_0_1x0_2x0_1_a)
ob_logwallrfiller_0_1x0_2x1 = bpy.data.objects.new('LogWallRFiller_0.1x0.2x1', me_logwallrfiller_0_1x0_2x1_a)
ob_logwalllfiller_0_1x0_2x1 = bpy.data.objects.new('LogWallLFiller_0.1x0.2x1', me_logwalllfiller_0_1x0_2x1_a)
ob_stonewall_0_2x1x0_7 = bpy.data.objects.new('StoneWall_0.2x1x0.7', me_stonewall_0_2x1x0_7_a)
ob_logwall_0_2x1x0_2 = bpy.data.objects.new('LogWall_0.2x1x0.2', me_logwall_0_2x1x0_2_a)
ob_logroofl_1x0_1x1_2 = bpy.data.objects.new('LogRoofL_1x0.1x1.2', me_logroofl_1x0_1x1_2_a)
ob_logroofr_1x0_1x1_2 = bpy.data.objects.new('LogRoofR_1x0.1x1.2', me_logroofr_1x0_1x1_2_a)
ob_logrooflodd_1x0_1x1_2 = bpy.data.objects.new('LogRoofLOdd_1x0.1x1.2', me_logrooflodd_1x0_1x1_2_a)
ob_logroofrodd_1x0_1x1_2 = bpy.data.objects.new('LogRoofROdd_1x0.1x1.2', me_logroofrodd_1x0_1x1_2_a)
ob_window01_0_2x0_6x1 = bpy.data.objects.new('Window01_0.2x0.6x1', me_window01_0_2x0_6x1_a)
ob_door01_0_2x0_6x2 = bpy.data.objects.new('Door01_0.2x0.6x2', me_door01_0_2x0_6x2_a)
ob_window02_0_2x0_6x1 = bpy.data.objects.new('Window02_0.2x0.6x1', me_window02_0_2x0_6x1_a)
ob_door02_0_2x0_6x2 = bpy.data.objects.new('Door02_0.2x0.6x2', me_door02_0_2x0_6x2_a)
ob_window04_0_2x0_6x1 = bpy.data.objects.new('Window04_0.2x0.6x1', me_window04_0_2x0_6x1_a)
ob_cylinder_001 = bpy.data.objects.new('Cylinder.001', me_cylinder_001)
ob_stonewall_0_2x2x0_7 = bpy.data.objects.new('StoneWall_0.2x2x0.7', me_stonewall_0_2x2x0_7_a)
ob_stonewall_0_2x1x0_2 = bpy.data.objects.new('StoneWall_0.2x1x0.2', me_stonewall_0_2x1x0_2_a)
ob_stonewall_0_2x2x0_2 = bpy.data.objects.new('StoneWall_0.2x2x0.2', me_stonewall_0_2x2x0_2_a)
ob_logwall_0_2x2x0_2 = bpy.data.objects.new('LogWall_0.2x2x0.2', me_logwall_0_2x2x0_2_a)
ob_logwallpattern_0_2x1x0_3 = bpy.data.objects.new('LogWallPattern_0.2x1x0.3', me_logwallpattern_0_2x1x0_3_a)
ob_logwallpattern_0_2x2x0_3 = bpy.data.objects.new('LogWallPattern_0.2x2x0.3', me_logwallpattern_0_2x2x0_3_a)
ob_materialsbi = bpy.data.objects.new('_MaterialsBI', None)

# ---- transforms, parenting, visibility, modifiers, constraints
ob_cylinder.location = (-1.1, 5.5, 1.6)
ob_cylinder.lineart.crease_threshold = 0.0
ob_plane.location = (0.0, 0.0, -1.0)
ob_plane.hide_viewport = True
ob_plane.lineart.crease_threshold = 0.0
ob_floor_1x1x0_2.location = (0.0, -1.0, 0.0)
ob_floor_1x1x0_2.lock_rotations_4d = False
ob_floor_1x1x0_2.empty_display_type = 'ARROWS'
ob_floor_1x1x0_2.lineart.crease_threshold = 0.0
ob_floortri_1x1x0_2.location = (0.0, 1.0, 0.0)
ob_floortri_1x1x0_2.lock_rotations_4d = False
ob_floortri_1x1x0_2.empty_display_type = 'ARROWS'
ob_floortri_1x1x0_2.lineart.crease_threshold = 0.0
ob_base_1x1x0_8.location = (0.0, -5.0, -0.2)
ob_base_1x1x0_8.lock_rotations_4d = False
ob_base_1x1x0_8.empty_display_type = 'ARROWS'
ob_base_1x1x0_8.lineart.crease_threshold = 0.0
ob_basetri_1x1x0_8.location = (0.0, -3.0, -0.2)
ob_basetri_1x1x0_8.lock_rotations_4d = False
ob_basetri_1x1x0_8.empty_display_type = 'ARROWS'
ob_basetri_1x1x0_8.lineart.crease_threshold = 0.0
ob_wall_0_2x1x2_5.location = (-1.0, -5.0, -0.2)
ob_wall_0_2x1x2_5.lock_rotations_4d = False
ob_wall_0_2x1x2_5.empty_display_type = 'ARROWS'
ob_wall_0_2x1x2_5.lineart.crease_threshold = 0.0
ob_slab_1x1x0_5.location = (0.0, 3.0, 0.0)
ob_slab_1x1x0_5.lock_rotations_4d = False
ob_slab_1x1x0_5.empty_display_type = 'ARROWS'
ob_slab_1x1x0_5.lineart.crease_threshold = 0.0
ob_slabtri_1x1x0_5.location = (0.0, 5.0, 0.0)
ob_slabtri_1x1x0_5.lock_rotations_4d = False
ob_slabtri_1x1x0_5.empty_display_type = 'ARROWS'
ob_slabtri_1x1x0_5.lineart.crease_threshold = 0.0
ob_walloct_1_2x1_2x2_5.location = (-2.0, -1.0, -0.2)
ob_walloct_1_2x1_2x2_5.lock_rotations_4d = False
ob_walloct_1_2x1_2x2_5.empty_display_type = 'ARROWS'
ob_walloct_1_2x1_2x2_5.lineart.crease_threshold = 0.0
ob_pillar_0_2x0_2x2_5.location = (-1.0, -7.0, -0.2)
ob_pillar_0_2x0_2x2_5.lock_rotations_4d = False
ob_pillar_0_2x0_2x2_5.empty_display_type = 'ARROWS'
ob_pillar_0_2x0_2x2_5.lineart.crease_threshold = 0.0
ob_basepillar_0_2x0_2x0_8.location = (-4.768e-07, -7.0, -0.2)
ob_basepillar_0_2x0_2x0_8.lock_rotations_4d = False
ob_basepillar_0_2x0_2x0_8.empty_display_type = 'ARROWS'
ob_basepillar_0_2x0_2x0_8.lineart.crease_threshold = 0.0
ob_basepillartri_0_2x0_2x0_8.location = (1.192e-07, -6.0, -0.2)
ob_basepillartri_0_2x0_2x0_8.lock_rotations_4d = False
ob_basepillartri_0_2x0_2x0_8.empty_display_type = 'ARROWS'
ob_basepillartri_0_2x0_2x0_8.lineart.crease_threshold = 0.0
ob_wallturn_1x1x2_5.location = (-1.0, -3.0, -0.2)
ob_wallturn_1x1x2_5.rotation_euler = (0.0, -0.0, 3.142)
ob_wallturn_1x1x2_5.lock_rotations_4d = False
ob_wallturn_1x1x2_5.empty_display_type = 'ARROWS'
ob_wallturn_1x1x2_5.lineart.crease_threshold = 0.0
ob_roofedgewalltri_1_5x1_5_x0_6.location = (-4.0, -1.0, 2.3)
ob_roofedgewalltri_1_5x1_5_x0_6.lock_rotations_4d = False
ob_roofedgewalltri_1_5x1_5_x0_6.empty_display_type = 'ARROWS'
ob_roofedgewalltri_1_5x1_5_x0_6.lineart.crease_threshold = 0.0
ob_roofedgewall_1x0_5x0_6.location = (-3.0, -5.0, 2.5)
ob_roofedgewall_1x0_5x0_6.lock_rotations_4d = False
ob_roofedgewall_1x0_5x0_6.empty_display_type = 'ARROWS'
ob_roofedgewall_1x0_5x0_6.lineart.crease_threshold = 0.0
ob_roofedgepillar_0_5x0_2x0_6.location = (-3.0, -7.0, 2.5)
ob_roofedgepillar_0_5x0_2x0_6.lock_rotations_4d = False
ob_roofedgepillar_0_5x0_2x0_6.empty_display_type = 'ARROWS'
ob_roofedgepillar_0_5x0_2x0_6.lineart.crease_threshold = 0.0
ob_roofedgepillarturn_0_5x0_5x0_6.location = (-5.0, -7.0, 2.3)
ob_roofedgepillarturn_0_5x0_5x0_6.lock_rotations_4d = False
ob_roofedgepillarturn_0_5x0_5x0_6.empty_display_type = 'ARROWS'
ob_roofedgepillarturn_0_5x0_5x0_6.lineart.crease_threshold = 0.0
ob_roofedgeturn_1x1x2_9.location = (-5.0, -3.0, 2.5)
ob_roofedgeturn_1x1x2_9.lock_rotations_4d = False
ob_roofedgeturn_1x1x2_9.empty_display_type = 'ARROWS'
ob_roofedgeturn_1x1x2_9.lineart.crease_threshold = 0.0
ob_walltri_1x0_2x1_4.location = (-3.0, -6.0, 2.3)
ob_walltri_1x0_2x1_4.lock_rotations_4d = False
ob_walltri_1x0_2x1_4.empty_display_type = 'ARROWS'
ob_walltri_1x0_2x1_4.lineart.crease_threshold = 0.0
ob_walltriodd_1x0_2x0_9.location = (-5.0, -6.0, 2.3)
ob_walltriodd_1x0_2x0_9.lock_rotations_4d = False
ob_walltriodd_1x0_2x0_9.empty_display_type = 'ARROWS'
ob_walltriodd_1x0_2x0_9.lineart.crease_threshold = 0.0
ob_roof_1x1x1_2.location = (-4.0, -5.0, 2.5)
ob_roof_1x1x1_2.lock_rotations_4d = False
ob_roof_1x1x1_2.empty_display_type = 'ARROWS'
ob_roof_1x1x1_2.lineart.crease_threshold = 0.0
ob_rooftopodd_1x1x0_7.location = (-6.0, -5.0, 2.5)
ob_rooftopodd_1x1x0_7.lock_rotations_4d = False
ob_rooftopodd_1x1x0_7.empty_display_type = 'ARROWS'
ob_rooftopodd_1x1x0_7.lineart.crease_threshold = 0.0
ob_roofturnoutside_1x1x1_2.location = (-6.0, 2.0, 1.5)
ob_roofturnoutside_1x1x1_2.lineart.crease_threshold = 0.0
ob_roofturninside_1x1x1_2.location = (-6.0, 0.0, 1.5)
ob_roofturninside_1x1x1_2.lineart.crease_threshold = 0.0
ob_wallfillertri_1x0_2x1_6.location = (-5.0, -4.0, 1.3)
ob_wallfillertri_1x0_2x1_6.lock_rotations_4d = False
ob_wallfillertri_1x0_2x1_6.empty_display_type = 'ARROWS'
ob_wallfillertri_1x0_2x1_6.lineart.crease_threshold = 0.0
ob_wallfiller_1x0_2x1.location = (-5.0, -6.0, 1.3)
ob_wallfiller_1x0_2x1.lock_rotations_4d = False
ob_wallfiller_1x0_2x1.empty_display_type = 'ARROWS'
ob_wallfiller_1x0_2x1.lineart.crease_threshold = 0.0
ob_logroofedge_0_2x0_1x0_2.location = (-2.0, -5.0, 2.3)
ob_logroofedge_0_2x0_1x0_2.lock_rotations_4d = False
ob_logroofedge_0_2x0_1x0_2.empty_display_type = 'ARROWS'
ob_logroofedge_0_2x0_1x0_2.lineart.crease_threshold = 0.0
ob_logroofedgetri_1_2x1_2x0_2.location = (-4.0, -1.0, 2.3)
ob_logroofedgetri_1_2x1_2x0_2.lock_rotations_4d = False
ob_logroofedgetri_1_2x1_2x0_2.empty_display_type = 'ARROWS'
ob_logroofedgetri_1_2x1_2x0_2.lineart.crease_threshold = 0.0
ob_logroofedgeturn_1x1x0_2.location = (-3.0, -3.0, 2.3)
ob_logroofedgeturn_1x1x0_2.lock_rotations_4d = False
ob_logroofedgeturn_1x1x0_2.empty_display_type = 'ARROWS'
ob_logroofedgeturn_1x1x0_2.lineart.crease_threshold = 0.0
ob_logroofedgepillar_0_2x0_2x0_2.location = (-2.0, -7.0, 2.3)
ob_logroofedgepillar_0_2x0_2x0_2.lock_rotations_4d = False
ob_logroofedgepillar_0_2x0_2x0_2.empty_display_type = 'ARROWS'
ob_logroofedgepillar_0_2x0_2x0_2.lineart.crease_threshold = 0.0
ob_logroofedgepillarturn_0_2x0_2x0_2.location = (-4.0, -7.0, 2.3)
ob_logroofedgepillarturn_0_2x0_2x0_2.lock_rotations_4d = False
ob_logroofedgepillarturn_0_2x0_2x0_2.empty_display_type = 'ARROWS'
ob_logroofedgepillarturn_0_2x0_2x0_2.lineart.crease_threshold = 0.0
ob_wallfillertriodd_1x0_2x0_6.location = (-5.0, -5.0, 1.3)
ob_wallfillertriodd_1x0_2x0_6.lock_rotations_4d = False
ob_wallfillertriodd_1x0_2x0_6.empty_display_type = 'ARROWS'
ob_wallfillertriodd_1x0_2x0_6.lineart.crease_threshold = 0.0
ob_logwallr_0_2x0_1x2_5.location = (-1.0, -6.0, -0.2)
ob_logwallr_0_2x0_1x2_5.lock_rotations_4d = False
ob_logwallr_0_2x0_1x2_5.empty_display_type = 'ARROWS'
ob_logwallr_0_2x0_1x2_5.lineart.crease_threshold = 0.0
ob_logwalll_0_2x0_1x2_5.location = (-1.0, -6.0, -0.2)
ob_logwalll_0_2x0_1x2_5.lock_rotations_4d = False
ob_logwalll_0_2x0_1x2_5.empty_display_type = 'ARROWS'
ob_logwalll_0_2x0_1x2_5.lineart.crease_threshold = 0.0
ob_logwallrtop_0_1x0_2x0_1.location = (-2.0, -6.0, 2.2)
ob_logwallrtop_0_1x0_2x0_1.lock_rotations_4d = False
ob_logwallrtop_0_1x0_2x0_1.empty_display_type = 'ARROWS'
ob_logwallrtop_0_1x0_2x0_1.lineart.crease_threshold = 0.0
ob_logwallrbottom_0_1x0_2x0_1.location = (-2.0, -6.0, 1.2)
ob_logwallrbottom_0_1x0_2x0_1.lock_rotations_4d = False
ob_logwallrbottom_0_1x0_2x0_1.empty_display_type = 'ARROWS'
ob_logwallrbottom_0_1x0_2x0_1.lineart.crease_threshold = 0.0
ob_logwalllbottom_0_1x0_2x0_1.location = (-2.0, -6.0, 1.2)
ob_logwalllbottom_0_1x0_2x0_1.lock_rotations_4d = False
ob_logwalllbottom_0_1x0_2x0_1.empty_display_type = 'ARROWS'
ob_logwalllbottom_0_1x0_2x0_1.lineart.crease_threshold = 0.0
ob_logwallltop_0_1x0_2x0_1.location = (-2.0, -6.0, 2.2)
ob_logwallltop_0_1x0_2x0_1.lock_rotations_4d = False
ob_logwallltop_0_1x0_2x0_1.empty_display_type = 'ARROWS'
ob_logwallltop_0_1x0_2x0_1.lineart.crease_threshold = 0.0
ob_logwallrfiller_0_1x0_2x1.location = (-2.0, -6.0, 1.2)
ob_logwallrfiller_0_1x0_2x1.lock_rotations_4d = False
ob_logwallrfiller_0_1x0_2x1.empty_display_type = 'ARROWS'
ob_logwallrfiller_0_1x0_2x1.lineart.crease_threshold = 0.0
ob_logwalllfiller_0_1x0_2x1.location = (-2.0, -6.0, 1.2)
ob_logwalllfiller_0_1x0_2x1.lock_rotations_4d = False
ob_logwalllfiller_0_1x0_2x1.empty_display_type = 'ARROWS'
ob_logwalllfiller_0_1x0_2x1.lineart.crease_threshold = 0.0
ob_stonewall_0_2x1x0_7.location = (-3.0, -7.0, -0.2)
ob_stonewall_0_2x1x0_7.lock_rotations_4d = False
ob_stonewall_0_2x1x0_7.empty_display_type = 'ARROWS'
ob_stonewall_0_2x1x0_7.lineart.crease_threshold = 0.0
ob_logwall_0_2x1x0_2.location = (-2.0, -7.0, 0.5)
ob_logwall_0_2x1x0_2.lock_rotations_4d = False
ob_logwall_0_2x1x0_2.empty_display_type = 'ARROWS'
ob_logwall_0_2x1x0_2.lineart.crease_threshold = 0.0
ob_logroofl_1x0_1x1_2.location = (-4.0, -7.0, 0.3)
ob_logroofl_1x0_1x1_2.lock_rotations_4d = False
ob_logroofl_1x0_1x1_2.empty_display_type = 'ARROWS'
ob_logroofl_1x0_1x1_2.lineart.crease_threshold = 0.0
ob_logroofr_1x0_1x1_2.location = (-4.0, -7.0, 0.3)
ob_logroofr_1x0_1x1_2.lock_rotations_4d = False
ob_logroofr_1x0_1x1_2.empty_display_type = 'ARROWS'
ob_logroofr_1x0_1x1_2.lineart.crease_threshold = 0.0
ob_logrooflodd_1x0_1x1_2.location = (-6.0, -7.0, 0.5)
ob_logrooflodd_1x0_1x1_2.lock_rotations_4d = False
ob_logrooflodd_1x0_1x1_2.empty_display_type = 'ARROWS'
ob_logrooflodd_1x0_1x1_2.lineart.crease_threshold = 0.0
ob_logroofrodd_1x0_1x1_2.location = (-6.0, -7.0, 0.5)
ob_logroofrodd_1x0_1x1_2.lock_rotations_4d = False
ob_logroofrodd_1x0_1x1_2.empty_display_type = 'ARROWS'
ob_logroofrodd_1x0_1x1_2.lineart.crease_threshold = 0.0
ob_window01_0_2x0_6x1.location = (-1.0, 1.5, 1.0)
ob_window01_0_2x0_6x1.lock_rotations_4d = False
ob_window01_0_2x0_6x1.empty_display_type = 'ARROWS'
ob_window01_0_2x0_6x1.lineart.crease_threshold = 0.0
ob_door01_0_2x0_6x2.location = (-3.0, 1.5, 0.0)
ob_door01_0_2x0_6x2.lock_rotations_4d = False
ob_door01_0_2x0_6x2.empty_display_type = 'ARROWS'
ob_door01_0_2x0_6x2.lineart.crease_threshold = 0.0
ob_window02_0_2x0_6x1.location = (-1.0, 3.5, 1.0)
ob_window02_0_2x0_6x1.lock_rotations_4d = False
ob_window02_0_2x0_6x1.empty_display_type = 'ARROWS'
ob_window02_0_2x0_6x1.lineart.crease_threshold = 0.0
ob_door02_0_2x0_6x2.location = (-3.0, 3.5, 0.0)
ob_door02_0_2x0_6x2.lock_rotations_4d = False
ob_door02_0_2x0_6x2.empty_display_type = 'ARROWS'
ob_door02_0_2x0_6x2.lineart.crease_threshold = 0.0
ob_window04_0_2x0_6x1.location = (-1.0, 7.5, 1.0)
ob_window04_0_2x0_6x1.lock_rotations_4d = False
ob_window04_0_2x0_6x1.empty_display_type = 'ARROWS'
ob_window04_0_2x0_6x1.lineart.crease_threshold = 0.0
ob_cylinder_001.location = (-3.0, 5.5, 0.0)
ob_cylinder_001.lineart.crease_threshold = 0.0
ob_stonewall_0_2x2x0_7.location = (-3.0, -5.0, -0.2)
ob_stonewall_0_2x2x0_7.lock_rotations_4d = False
ob_stonewall_0_2x2x0_7.empty_display_type = 'ARROWS'
ob_stonewall_0_2x2x0_7.lineart.crease_threshold = 0.0
ob_stonewall_0_2x1x0_2.location = (-2.0, -7.0, -0.2)
ob_stonewall_0_2x1x0_2.lock_rotations_4d = False
ob_stonewall_0_2x1x0_2.empty_display_type = 'ARROWS'
ob_stonewall_0_2x1x0_2.lineart.crease_threshold = 0.0
ob_stonewall_0_2x2x0_2.location = (-2.0, -5.0, -0.2)
ob_stonewall_0_2x2x0_2.lock_rotations_4d = False
ob_stonewall_0_2x2x0_2.empty_display_type = 'ARROWS'
ob_stonewall_0_2x2x0_2.lineart.crease_threshold = 0.0
ob_logwall_0_2x2x0_2.location = (-2.0, -5.0, 0.5)
ob_logwall_0_2x2x0_2.lock_rotations_4d = False
ob_logwall_0_2x2x0_2.empty_display_type = 'ARROWS'
ob_logwall_0_2x2x0_2.lineart.crease_threshold = 0.0
ob_logwallpattern_0_2x1x0_3.location = (-4.0, -7.0, 0.0)
ob_logwallpattern_0_2x1x0_3.lock_rotations_4d = False
ob_logwallpattern_0_2x1x0_3.empty_display_type = 'ARROWS'
ob_logwallpattern_0_2x1x0_3.lineart.crease_threshold = 0.0
ob_logwallpattern_0_2x2x0_3.location = (-4.0, -5.0, 0.0)
ob_logwallpattern_0_2x2x0_3.lock_rotations_4d = False
ob_logwallpattern_0_2x2x0_3.empty_display_type = 'ARROWS'
ob_logwallpattern_0_2x2x0_3.lineart.crease_threshold = 0.0
ob_materialsbi.location = (0.0, 0.0, 0.0)

# ---- collection membership
col_collection_1.objects.link(ob_cylinder)
col_collection_1.objects.link(ob_plane)
col_collection_1.objects.link(ob_floor_1x1x0_2)
col_collection_1.objects.link(ob_floortri_1x1x0_2)
col_collection_1.objects.link(ob_base_1x1x0_8)
col_collection_1.objects.link(ob_basetri_1x1x0_8)
col_collection_1.objects.link(ob_wall_0_2x1x2_5)
col_collection_1.objects.link(ob_slab_1x1x0_5)
col_collection_1.objects.link(ob_slabtri_1x1x0_5)
col_collection_1.objects.link(ob_walloct_1_2x1_2x2_5)
col_collection_1.objects.link(ob_pillar_0_2x0_2x2_5)
col_collection_1.objects.link(ob_basepillar_0_2x0_2x0_8)
col_collection_1.objects.link(ob_basepillartri_0_2x0_2x0_8)
col_collection_1.objects.link(ob_wallturn_1x1x2_5)
col_collection_1.objects.link(ob_roofedgewalltri_1_5x1_5_x0_6)
col_collection_1.objects.link(ob_roofedgewall_1x0_5x0_6)
col_collection_1.objects.link(ob_roofedgepillar_0_5x0_2x0_6)
col_collection_1.objects.link(ob_roofedgepillarturn_0_5x0_5x0_6)
col_collection_1.objects.link(ob_roofedgeturn_1x1x2_9)
col_collection_1.objects.link(ob_walltri_1x0_2x1_4)
col_collection_1.objects.link(ob_walltriodd_1x0_2x0_9)
col_collection_1.objects.link(ob_roof_1x1x1_2)
col_collection_1.objects.link(ob_rooftopodd_1x1x0_7)
col_collection_1.objects.link(ob_roofturnoutside_1x1x1_2)
col_collection_1.objects.link(ob_roofturninside_1x1x1_2)
col_collection_1.objects.link(ob_wallfillertri_1x0_2x1_6)
col_collection_1.objects.link(ob_wallfiller_1x0_2x1)
col_collection_1.objects.link(ob_logroofedge_0_2x0_1x0_2)
col_collection_1.objects.link(ob_logroofedgetri_1_2x1_2x0_2)
col_collection_1.objects.link(ob_logroofedgeturn_1x1x0_2)
col_collection_1.objects.link(ob_logroofedgepillar_0_2x0_2x0_2)
col_collection_1.objects.link(ob_logroofedgepillarturn_0_2x0_2x0_2)
col_collection_1.objects.link(ob_wallfillertriodd_1x0_2x0_6)
col_collection_1.objects.link(ob_logwallr_0_2x0_1x2_5)
col_collection_1.objects.link(ob_logwalll_0_2x0_1x2_5)
col_collection_1.objects.link(ob_logwallrtop_0_1x0_2x0_1)
col_collection_1.objects.link(ob_logwallrbottom_0_1x0_2x0_1)
col_collection_1.objects.link(ob_logwalllbottom_0_1x0_2x0_1)
col_collection_1.objects.link(ob_logwallltop_0_1x0_2x0_1)
col_collection_1.objects.link(ob_logwallrfiller_0_1x0_2x1)
col_collection_1.objects.link(ob_logwalllfiller_0_1x0_2x1)
col_collection_1.objects.link(ob_stonewall_0_2x1x0_7)
col_collection_1.objects.link(ob_logwall_0_2x1x0_2)
col_collection_1.objects.link(ob_logroofl_1x0_1x1_2)
col_collection_1.objects.link(ob_logroofr_1x0_1x1_2)
col_collection_1.objects.link(ob_logrooflodd_1x0_1x1_2)
col_collection_1.objects.link(ob_logroofrodd_1x0_1x1_2)
col_collection_1.objects.link(ob_window01_0_2x0_6x1)
col_collection_1.objects.link(ob_door01_0_2x0_6x2)
col_collection_1.objects.link(ob_window02_0_2x0_6x1)
col_collection_1.objects.link(ob_door02_0_2x0_6x2)
col_collection_1.objects.link(ob_window04_0_2x0_6x1)
col_collection_1.objects.link(ob_cylinder_001)
col_collection_1.objects.link(ob_stonewall_0_2x2x0_7)
col_collection_1.objects.link(ob_stonewall_0_2x1x0_2)
col_collection_1.objects.link(ob_stonewall_0_2x2x0_2)
col_collection_1.objects.link(ob_logwall_0_2x2x0_2)
col_collection_1.objects.link(ob_logwallpattern_0_2x1x0_3)
col_collection_1.objects.link(ob_logwallpattern_0_2x2x0_3)
col_collection_10.objects.link(ob_materialsbi)

# ---- scene / render settings (as saved in the file)
scene.frame_start = 1; scene.frame_end = 250; scene.frame_set(1)
scene.render.engine = 'BLENDER_EEVEE_NEXT'
scene.render.resolution_percentage = 50
scene.render.dither_intensity = 0.0
scene.cycles.use_denoising = False
scene.cycles.samples = 128
scene.cycles.sampling_pattern = 'TABULATED_SOBOL'
scene.cycles.use_adaptive_sampling = False
scene.cycles.use_light_tree = False
scene.cycles.blur_glossy = 0.0
scene.cycles.sample_clamp_indirect = 0.0
scene.view_settings.view_transform = 'Standard'
bpy.context.view_layer.update()

# ---- added for rendering (the .blend has no active camera and no usable light): camera, sun
cam_auto = bpy.data.cameras.new('AutoCamera')
cam_auto.lens = 50.0
cam_auto.sensor_width = 36.0
cam_auto.clip_end = 1000.0
ob_auto_camera = bpy.data.objects.new('AutoCamera', cam_auto)
scene.collection.objects.link(ob_auto_camera)
ob_auto_camera.location = (21.3823, -25.6588, 18.4558)
ob_auto_camera.rotation_euler = (1.09748, -7.21219e-08, 0.694738)
scene.camera = ob_auto_camera
light_auto_sun = bpy.data.lights.new('AutoSun', 'SUN')
light_auto_sun.energy = 3.0
light_auto_sun.angle = 0.0523599
ob_auto_sun = bpy.data.objects.new('AutoSun', light_auto_sun)
scene.collection.objects.link(ob_auto_sun)
ob_auto_sun.rotation_euler = (0.872665, 0.174533, 0.523599)
bpy.context.view_layer.update()
